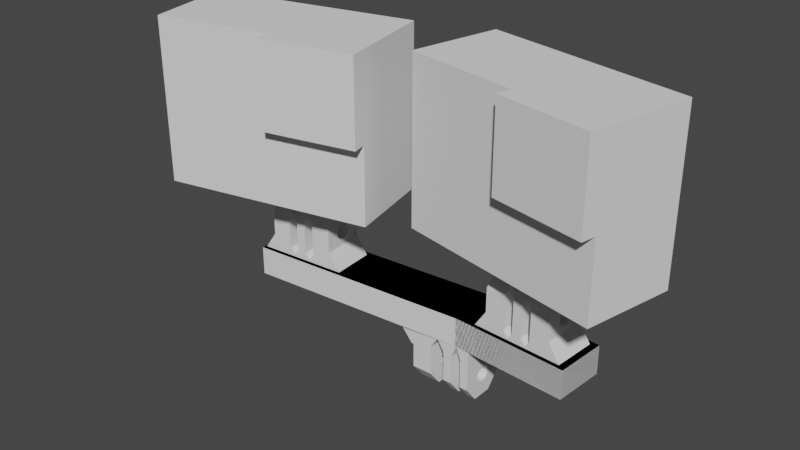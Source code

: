 # Source: DualMount_60cm.blend  (saved by Blender 2.93.21; exported with 4.5.12 LTS)
import bpy
from mathutils import Matrix  # noqa: F401  (used for matrix-valued properties, if any)

bpy.ops.wm.read_factory_settings(use_empty=True)
scene = bpy.context.scene
scene.name = 'Scene'

# ---- collections
col_collection = bpy.data.collections.new('Collection'); scene.collection.children.link(col_collection)

# ---- world
world_world = bpy.data.worlds.new('World'); scene.world = world_world
world_world.use_nodes = True; world_world.node_tree.nodes.clear()
_N = world_world.node_tree.nodes; _L = world_world.node_tree.links
n0 = _N.new('ShaderNodeOutputWorld'); n0.name = 'World Output'; n0.location = (300, 300)
n1 = _N.new('ShaderNodeBackground'); n1.name = 'Background'; n1.location = (10, 300)
n1.inputs[0].default_value = (0.05088, 0.05088, 0.05088, 1.0)
_L.new(n1.outputs[0], n0.inputs[0])
n0.is_active_output = True
world_world.color = (0.05088, 0.05088, 0.05088)
world_world.use_sun_shadow = False
world_world.sun_shadow_jitter_overblur = 0.0

# ---- meshes
me_015 = bpy.data.meshes.new('立方体.015')
me_015.from_pydata([(-1.0, -1.0, -1.0), (-1.0, -1.0, 1.0), (-1.0, 1.0, -1.0), (-1.0, 1.0, 1.0), (1.0, -1.0, -1.0), (1.0, -1.0, 1.0), (1.0, 1.0, -1.0), (1.0, 1.0, 1.0), (0.1042, -1.322, -0.04), (0.1042, -1.322, 1.0), (0.1042, -1.0, 1.0), (1.0, -1.322, -0.04), (1.0, -1.322, 1.0), (1.0, -1.0, -0.04), (1.0, -1.0, 1.0), (1.0, -1.0, 1.0), (1.0, -1.0, -0.04), (1.0, -1.0, -0.04), (0.1042, -1.0, -0.04), (0.1042, -1.0, 1.0)], [], [(0, 1, 3, 2), (2, 3, 7, 6), (17, 4, 6, 7, 15, 16), (19, 1, 0, 4, 17, 18), (2, 6, 4, 0), (15, 7, 3, 1, 19, 10), (5, 15, 10, 19), (8, 9, 19, 18), (15, 14, 13, 16), (13, 14, 12, 11), (11, 12, 9, 8), (13, 11, 8, 18, 17, 16), (5, 19, 9, 12, 14, 15)])
_uv = me_015.uv_layers.new(name='UVマップ')
_uv.uv.foreach_set('vector', [0.375, 0.0, 0.625, 0.0, 0.625, 0.25, 0.375, 0.25, 0.375, 0.25, 0.625, 0.25, 0.625, 0.5, 0.375, 0.5, 0.495, 0.75, 0.375, 0.75, 0.375, 0.5, 0.625, 0.5, 0.625, 0.75, 0.495, 0.75, 0.625, 0.862, 0.625, 1.0, 0.375, 1.0, 0.375, 0.75, 0.495, 0.75, 0.495, 0.862, 0.125, 0.5, 0.375, 0.5, 0.375, 0.75, 0.125, 0.75, 0.625, 0.75, 0.625, 0.5, 0.875, 0.5, 0.875, 0.75, 0.737, 0.75, 0.737, 0.75, 0.625, 0.75, 0.625, 0.75, 0.737, 0.75, 0.737, 0.75, 0.375, 0.0, 0.625, 0.0, 0.625, 0.25, 0.375, 0.25, 0.625, 0.5, 0.625, 0.5, 0.375, 0.5, 0.375, 0.5, 0.375, 0.5, 0.625, 0.5, 0.625, 0.75, 0.375, 0.75, 0.375, 0.75, 0.625, 0.75, 0.625, 1.0, 0.375, 1.0, 0.375, 0.5, 0.375, 0.75, 0.125, 0.75, 0.125, 0.5, 0.375, 0.5, 0.375, 0.5, 0.625, 0.5, 0.875, 0.5, 0.875, 0.75, 0.625, 0.75, 0.625, 0.5, 0.625, 0.5])
me_015.use_remesh_fix_poles = True
me_015.use_remesh_preserve_attributes = False
me_015.update()
me_018 = bpy.data.meshes.new('立方体.018')
me_018.from_pydata([(-1.0, -1.0, -1.0), (-1.0, -1.0, 1.0), (-1.0, 1.0, -1.0), (-1.0, 1.0, 1.0), (1.0, -1.0, -1.0), (1.0, -1.0, 1.0), (1.0, 1.0, -1.0), (1.0, 1.0, 1.0), (0.1042, -1.322, -0.04), (0.1042, -1.322, 1.0), (0.1042, -1.0, 1.0), (1.0, -1.322, -0.04), (1.0, -1.322, 1.0), (1.0, -1.0, -0.04), (1.0, -1.0, 1.0), (1.0, -1.0, 1.0), (1.0, -1.0, -0.04), (1.0, -1.0, -0.04), (0.1042, -1.0, -0.04), (0.1042, -1.0, 1.0)], [], [(0, 1, 3, 2), (2, 3, 7, 6), (17, 4, 6, 7, 15, 16), (19, 1, 0, 4, 17, 18), (2, 6, 4, 0), (15, 7, 3, 1, 19, 10), (5, 15, 10, 19), (8, 9, 19, 18), (15, 14, 13, 16), (13, 14, 12, 11), (11, 12, 9, 8), (13, 11, 8, 18, 17, 16), (5, 19, 9, 12, 14, 15)])
_uv = me_018.uv_layers.new(name='UVマップ')
_uv.uv.foreach_set('vector', [0.375, 0.0, 0.625, 0.0, 0.625, 0.25, 0.375, 0.25, 0.375, 0.25, 0.625, 0.25, 0.625, 0.5, 0.375, 0.5, 0.495, 0.75, 0.375, 0.75, 0.375, 0.5, 0.625, 0.5, 0.625, 0.75, 0.495, 0.75, 0.625, 0.862, 0.625, 1.0, 0.375, 1.0, 0.375, 0.75, 0.495, 0.75, 0.495, 0.862, 0.125, 0.5, 0.375, 0.5, 0.375, 0.75, 0.125, 0.75, 0.625, 0.75, 0.625, 0.5, 0.875, 0.5, 0.875, 0.75, 0.737, 0.75, 0.737, 0.75, 0.625, 0.75, 0.625, 0.75, 0.737, 0.75, 0.737, 0.75, 0.375, 0.0, 0.625, 0.0, 0.625, 0.25, 0.375, 0.25, 0.625, 0.5, 0.625, 0.5, 0.375, 0.5, 0.375, 0.5, 0.375, 0.5, 0.625, 0.5, 0.625, 0.75, 0.375, 0.75, 0.375, 0.75, 0.625, 0.75, 0.625, 1.0, 0.375, 1.0, 0.375, 0.5, 0.375, 0.75, 0.125, 0.75, 0.125, 0.5, 0.375, 0.5, 0.375, 0.5, 0.625, 0.5, 0.875, 0.5, 0.875, 0.75, 0.625, 0.75, 0.625, 0.5, 0.625, 0.5])
me_018.use_remesh_fix_poles = True
me_018.use_remesh_preserve_attributes = False
me_018.update()
me_016 = bpy.data.meshes.new('立方体.016')
me_016.from_pydata([(-2.0, -1.0, -1.0), (-2.0, -1.0, 1.0), (-2.0, 1.0, -1.0), (-2.0, 1.0, 1.0), (-1.192e-07, -1.0, -1.0), (-1.192e-07, -1.0, 1.0), (-1.192e-07, 1.0, -1.0), (-1.192e-07, 1.0, 1.0)], [], [(0, 1, 3, 2), (2, 3, 7, 6), (6, 7, 5, 4), (4, 5, 1, 0), (2, 6, 4, 0), (7, 3, 1, 5)])
_uv = me_016.uv_layers.new(name='UVマップ')
_uv.uv.foreach_set('vector', [0.375, 0.0, 0.625, 0.0, 0.625, 0.25, 0.375, 0.25, 0.375, 0.25, 0.625, 0.25, 0.625, 0.5, 0.375, 0.5, 0.375, 0.5, 0.625, 0.5, 0.625, 0.75, 0.375, 0.75, 0.375, 0.75, 0.625, 0.75, 0.625, 1.0, 0.375, 1.0, 0.125, 0.5, 0.375, 0.5, 0.375, 0.75, 0.125, 0.75, 0.625, 0.5, 0.875, 0.5, 0.875, 0.75, 0.625, 0.75])
me_016.use_remesh_fix_poles = True
me_016.use_remesh_preserve_attributes = False
me_016.update()
me_004 = bpy.data.meshes.new('立方体.004')
me_004.from_pydata([(0.0, -1.0, -1.0), (0.0, -1.0, 1.0), (0.0, 1.0, -1.0), (0.0, 1.0, 1.0), (2.0, -1.0, -1.0), (2.0, -1.0, 1.0), (2.0, 1.0, -1.0), (2.0, 1.0, 1.0)], [], [(0, 1, 3, 2), (2, 3, 7, 6), (6, 7, 5, 4), (4, 5, 1, 0), (2, 6, 4, 0), (7, 3, 1, 5)])
_uv = me_004.uv_layers.new(name='UVマップ')
_uv.uv.foreach_set('vector', [0.375, 0.0, 0.625, 0.0, 0.625, 0.25, 0.375, 0.25, 0.375, 0.25, 0.625, 0.25, 0.625, 0.5, 0.375, 0.5, 0.375, 0.5, 0.625, 0.5, 0.625, 0.75, 0.375, 0.75, 0.375, 0.75, 0.625, 0.75, 0.625, 1.0, 0.375, 1.0, 0.125, 0.5, 0.375, 0.5, 0.375, 0.75, 0.125, 0.75, 0.625, 0.5, 0.875, 0.5, 0.875, 0.75, 0.625, 0.75])
me_004.use_remesh_fix_poles = True
me_004.use_remesh_preserve_attributes = False
me_004.update()
me_001 = bpy.data.meshes.new('立方体.001')
me_001.from_pydata([(-1.0, -1.0, -1.0), (-1.0, 1.0, -1.0), (1.0, -1.0, -1.0), (1.0, 1.0, -1.0), (-0.1379, 1.0, 0.08108), (-0.1379, 1.0, -0.6486), (-0.1379, 1.0, -0.4054), (-0.1379, -1.0, 0.08108), (-0.1379, -1.0, -0.4054), (-0.1379, -1.0, -0.6486), (0.262, 1.0, -0.8919), (0.262, -1.0, -0.8919), (-1.0, -1.0, 0.5472), (-1.0, -0.5472, 1.0), (-1.0, 0.5472, 1.0), (-1.0, 1.0, 0.5472), (1.0, -0.5472, 1.0), (1.0, -1.0, 0.5472), (1.0, 1.0, 0.5472), (1.0, 0.5472, 1.0), (-0.1379, 0.5472, 1.0), (-0.1379, 1.0, 0.5472), (-0.1379, -1.0, 0.5472), (-0.1379, -0.5472, 1.0), (1.0, -1.0, -0.3514), (1.0, 1.0, -0.3514), (1.345, -1.0, -1.0), (1.345, 1.0, -1.0), (-1.345, -1.0, -1.0), (-1.345, 1.0, -1.0), (-1.0, -1.0, -0.3514), (-1.0, 1.0, -0.3514), (1.0, -0.3388, 0.2759), (1.0, -0.3256, 0.2959), (1.0, -0.2037, -0.08503), (-1.0, -0.3256, 0.2959), (-1.0, -0.3049, 0.3273), (-0.1379, -0.3596, 0.2202), (-1.0, -0.3049, -0.003008), (1.0, -0.2593, -0.04806), (-0.1379, -0.3388, 0.2759), (-1.0, -0.2593, 0.3724), (-0.1379, -0.3049, -0.003008), (1.0, -0.3049, -0.003008), (-1.0, -0.2037, 0.4094), (-0.1379, -0.351, 0.08108), (-0.1379, -0.3596, 0.1042), (-1.0, -0.1403, 0.4368), (1.0, -0.3596, 0.1042), (1.0, -0.3667, 0.1622), (1.0, -0.3388, 0.04839), (1.0, -0.3596, 0.2202), (-0.1379, -0.3049, 0.3273), (-1.0, 0.3256, 0.2959), (-0.1379, -0.2593, 0.3724), (-1.0, 0.3049, 0.3273), (-0.1379, -0.2037, 0.4094), (1.0, 0.3388, 0.04839), (-1.0, 0.2593, 0.3724), (1.0, 0.3667, 0.1622), (1.0, 0.3596, 0.1042), (1.0, 0.3596, 0.2202), (-1.0, 0.2037, 0.4094), (-1.0, -0.3388, 0.04839), (-0.1379, -0.3388, 0.04839), (-0.1379, -0.1403, 0.4368), (-1.0, 0.1403, 0.4368), (1.0, 0.3388, 0.2759), (1.0, 0.3256, 0.2959), (-0.1379, 0.3596, 0.2202), (-0.1379, 0.3388, 0.2759), (-1.0, 0.07153, 0.4537), (1.0, 0.2037, -0.08503), (-0.1379, 0.3667, 0.1622), (-1.0, -0.07153, 0.4537), (1.0, 0.2593, -0.04806), (-0.1379, -0.2593, -0.04806), (-1.0, 4.372e-09, 0.4595), (-1.0, -0.3596, 0.1042), (-0.1379, 0.3049, 0.3273), (1.0, 0.3049, -0.003008), (-1.0, -0.3388, 0.2759), (-0.1379, 0.2593, 0.3724), (-1.0, -0.2037, -0.08503), (-0.1379, 0.351, 0.08108), (1.0, -0.1403, -0.1125), (1.0, -1.603e-08, -0.1351), (1.0, -0.07153, -0.1294), (-1.0, 0.3667, 0.1622), (1.0, 0.07153, -0.1294), (1.0, 0.1403, -0.1125), (-0.1379, 0.3596, 0.1042), (-0.1379, 0.3049, -0.003008), (-0.1379, 0.3388, 0.04839), (-1.0, -0.2593, -0.04806), (-0.1379, 0.2037, 0.4094), (-0.1379, 0.2593, -0.04806), (1.0, -0.3049, 0.3273), (-1.0, 0.3596, 0.1042), (-0.1379, 0.1403, 0.4368), (1.0, -0.2593, 0.3724), (-1.0, -0.3667, 0.1622), (-1.0, -0.3596, 0.2202), (1.0, -0.2037, 0.4094), (-0.1379, 0.07153, 0.4537), (-0.1379, -0.3667, 0.1622), (-0.1379, -0.2037, -0.08503), (-0.1379, -0.07153, -0.1294), (-0.1379, -0.1403, -0.1125), (-0.1379, -1.603e-08, -0.1351), (-0.1379, 0.07153, -0.1294), (-0.1379, -0.07153, 0.4537), (-0.1379, 0.2037, -0.08503), (-0.1379, 0.1403, -0.1125), (1.0, -0.1403, 0.4368), (-1.0, 0.3388, 0.04839), (-1.0, 0.3596, 0.2202), (-0.1379, 4.372e-09, 0.4595), (1.0, 0.3049, 0.3273), (1.0, 0.2593, 0.3724), (1.0, 0.2037, 0.4094), (-1.0, 0.3388, 0.2759), (1.0, 0.1403, 0.4368), (-1.0, 0.2037, -0.08503), (1.0, 0.07153, 0.4537), (-1.0, 0.2593, -0.04806), (1.0, -0.07153, 0.4537), (1.0, 4.372e-09, 0.4595), (-1.0, 0.3049, -0.003008), (-1.0, -0.1403, -0.1125), (-1.0, -1.603e-08, -0.1351), (-1.0, -0.07153, -0.1294), (-1.0, 0.07153, -0.1294), (-1.0, 0.1403, -0.1125), (-0.4138, -0.5472, 1.0), (-0.4138, 0.07153, -0.1294), (-0.4138, 0.5472, 1.0), (-0.1379, 1.0, -0.6486), (-0.4138, -0.3388, 0.04839), (-0.4138, 0.3596, 0.1042), (-0.4138, 0.2593, 0.3724), (-0.4138, 0.1403, -0.1125), (-0.4138, -0.2593, 0.3724), (-0.4138, 0.3667, 0.1622), (-0.1379, -1.0, -0.6486), (-0.4138, 1.0, 0.0944), (-0.4138, -1.603e-08, -0.1351), (-0.4138, -0.2037, 0.4094), (-0.4138, 1.0, 0.5472), (-0.4138, 0.3388, 0.04839), (-0.4138, 0.3049, 0.3273), (-0.4138, -0.3596, 0.1042), (-0.4138, -1.0, 0.5472), (-0.4138, 0.3388, 0.2759), (-0.4138, -0.07153, -0.1294), (-0.4138, 1.0, -0.6973), (-0.4138, -0.1403, 0.4368), (-0.4138, 0.3049, -0.003008), (-0.4138, -0.07153, 0.4537), (-0.4138, -0.1403, -0.1125), (-0.2828, 1.0, -0.9027), (-0.4138, -0.3667, 0.1622), (-0.269, 1.0, -0.9027), (-0.4138, 0.3596, 0.2202), (-0.1379, 1.0, -0.6973), (-0.4138, -0.2037, -0.08503), (-0.4138, -1.0, 0.0944), (-0.4138, 4.372e-09, 0.4595), (-0.4138, -0.3596, 0.2202), (-0.4138, 0.2593, -0.04806), (-0.4138, -0.2593, -0.04806), (-0.4138, -1.0, -0.6973), (-0.4138, 0.07153, 0.4537), (-0.4138, -0.3388, 0.2759), (-0.4138, 0.2037, -0.08503), (-0.4138, -0.3049, -0.003008), (-0.2828, -1.0, -0.9027), (-0.269, -1.0, -0.9027), (-0.4138, 0.1403, 0.4368), (-0.1379, -1.0, -0.6973), (-0.4138, -0.3049, 0.3273), (-0.4138, 0.2037, 0.4094), (0.4138, 0.5472, 1.0), (0.4138, -0.5472, 1.0), (0.4138, -0.3388, 0.04839), (0.1379, 0.2037, -0.08503), (0.4138, 0.2037, 0.4094), (0.4138, -0.3049, -0.003008), (0.2619, -1.0, -0.8916), (0.1379, 0.1403, -0.1125), (0.1379, 1.0, 0.08108), (0.1379, 1.0, 0.5472), (0.4138, -0.2593, 0.3724), (0.2619, 1.0, -0.8916), (0.4138, 0.2593, 0.3724), (0.4138, 1.0, 0.5472), (0.4138, 1.0, 0.0944), (0.4138, -0.3049, 0.3273), (0.1379, -0.3049, -0.003008), (0.4138, 0.1403, -0.1125), (0.1379, 0.2037, 0.4094), (0.4138, 0.07153, -0.1294), (0.1379, -0.2593, 0.3724), (0.4138, 1.0, -0.6973), (0.2621, -1.0, -0.8919), (0.1379, -0.3388, 0.04839), (0.1379, 0.2593, 0.3724), (0.2621, 1.0, -0.8919), (0.1379, -0.2037, 0.4094), (0.1379, 0.07153, -0.1294), (0.1379, -0.5472, 1.0), (0.4138, 0.3049, 0.3273), (0.4138, -0.2037, 0.4094), (0.1379, -1.0, 0.5472), (0.1379, 0.3049, 0.3273), (0.1379, -1.0, 0.08108), (0.4138, -1.603e-08, -0.1351), (0.4138, 0.3388, 0.2759), (0.4138, 0.3596, 0.1042), (0.1379, -0.3596, 0.1042), (0.4138, 0.3667, 0.1622), (0.269, 1.0, -0.9027), (0.2828, 1.0, -0.9027), (0.1379, -0.1403, 0.4368), (0.1379, -1.603e-08, -0.1351), (0.1379, 0.3667, 0.1622), (0.1379, 1.0, -0.6973), (0.4138, -0.1403, 0.4368), (0.1379, 0.5472, 1.0), (0.4138, -0.3596, 0.1042), (0.1379, 0.3596, 0.1042), (0.4138, -0.07153, -0.1294), (0.4138, -1.0, 0.5472), (0.1379, 0.3388, 0.2759), (0.4138, 0.3388, 0.04839), (0.1379, -0.07153, -0.1294), (0.4138, 0.3596, 0.2202), (0.1379, -0.3667, 0.1622), (0.4138, -0.1403, -0.1125), (0.1379, -0.07153, 0.4537), (0.4138, -0.3667, 0.1622), (0.4138, -1.0, 0.0944), (0.4138, -0.07153, 0.4537), (0.1379, 0.3388, 0.04839), (0.1379, 0.3596, 0.2202), (0.4138, -1.0, -0.6973), (0.1379, -0.1403, -0.1125), (0.4138, 4.372e-09, 0.4595), (0.4138, -0.2037, -0.08503), (0.1379, -0.3596, 0.2202), (0.4138, -0.3596, 0.2202), (0.4138, 0.3049, -0.003008), (0.1379, 4.372e-09, 0.4595), (0.1379, -0.2037, -0.08503), (0.1379, 0.3049, -0.003008), (0.4138, 0.07153, 0.4537), (0.4138, -0.2593, -0.04806), (0.4138, 0.2593, -0.04806), (0.1379, -0.3388, 0.2759), (0.4138, -0.3388, 0.2759), (0.1379, -0.2593, -0.04806), (0.269, -1.0, -0.9027), (0.2828, -1.0, -0.9027), (0.1379, 0.07153, 0.4537), (0.1379, 0.2593, -0.04806), (0.1379, -1.0, -0.6973), (0.4138, 0.1403, 0.4368), (0.1379, -0.3049, 0.3273), (0.4138, 0.2037, -0.08503), (0.1379, 0.1403, 0.4368)], [], [(134, 13, 14, 136), (67, 68, 18, 3, 2, 17, 33, 32, 51, 49, 48, 50, 43, 39, 34, 85, 87, 86, 89, 90, 72, 75, 80, 57, 60, 59, 61), (33, 17, 16, 19, 18, 68, 118, 119, 120, 122, 124, 127, 126, 114, 103, 100, 97), (182, 19, 16, 183), (53, 15, 14, 13, 12, 35, 36, 41, 44, 47, 74, 77, 71, 66, 62, 58, 55), (81, 35, 12, 0, 1, 15, 53, 121, 116, 88, 98, 115, 128, 125, 123, 133, 132, 130, 131, 129, 83, 94, 38, 63, 78, 101, 102), (1, 0, 2, 3), (207, 10, 193, 226, 190, 191, 21, 4, 6, 5, 137, 164, 162, 160, 155, 145, 148, 15, 1, 3, 18, 195, 196, 203, 222, 221), (91, 84, 4, 21, 20, 23, 22, 7, 45, 46, 105, 37, 40, 52, 54, 56, 65, 111, 117, 104, 99, 95, 82, 79, 70, 69, 73), (210, 23, 20, 228), (64, 45, 7, 8, 6, 4, 84, 93, 92, 96, 112, 113, 110, 109, 107, 108, 106, 76, 42), (8, 9, 5, 6), (137, 5, 9, 144), (10, 11, 188, 193), (204, 11, 10, 207), (14, 15, 148, 136), (12, 13, 134, 152), (22, 23, 210, 213), (195, 18, 19, 182), (20, 21, 191, 228), (183, 16, 17, 232), (11, 204, 261, 262, 245, 241, 232, 17, 2, 0, 12, 152, 166, 171, 176, 177, 179, 144, 9, 8, 7, 22, 213, 215, 265, 188), (2, 24, 25, 3), (24, 2, 26), (25, 27, 3), (3, 27, 26, 2), (25, 24, 26, 27), (1, 31, 30, 0), (29, 1, 0, 28), (29, 31, 1), (30, 31, 29, 28), (28, 0, 30), (220, 59, 60, 218), (98, 88, 143, 139), (230, 91, 73, 225), (115, 98, 139, 149), (218, 60, 57, 234), (243, 93, 84, 91, 230), (157, 128, 115, 149), (57, 80, 251, 234), (254, 92, 93, 243), (125, 128, 157, 169), (80, 75, 257, 251), (264, 96, 92, 254), (174, 123, 125, 169), (257, 75, 72, 268), (185, 112, 96, 264), (141, 133, 123, 174), (268, 72, 90, 199), (189, 113, 112, 185), (135, 132, 133, 141), (90, 89, 201, 199), (209, 110, 113, 189), (146, 130, 132, 135), (89, 86, 216, 201), (224, 109, 110, 209), (154, 131, 130, 146), (86, 87, 231, 216), (235, 107, 109, 224), (159, 129, 131, 154), (87, 85, 238, 231), (246, 108, 107, 235), (165, 83, 129, 159), (238, 85, 34, 248), (253, 106, 108, 246), (170, 94, 83, 165), (248, 34, 39, 256), (260, 76, 106, 253), (175, 38, 94, 170), (256, 39, 43, 187), (42, 76, 260, 198), (63, 38, 175, 138), (187, 43, 50, 184), (64, 42, 198, 205), (78, 63, 138, 151), (46, 45, 64, 205, 219), (184, 50, 48, 229), (101, 78, 151, 161), (105, 46, 219, 237), (229, 48, 49, 240), (102, 101, 161, 168), (37, 105, 237, 249), (240, 49, 51, 250), (81, 102, 168, 173), (40, 37, 249, 258), (250, 51, 32, 259), (180, 36, 35, 81, 173), (52, 40, 258, 267), (32, 33, 97, 197, 259), (54, 52, 267, 202), (41, 36, 180, 142), (197, 97, 100, 192), (44, 41, 142, 147), (56, 54, 202, 208), (192, 100, 103, 212), (47, 44, 147, 156), (65, 56, 208, 223), (212, 103, 114, 227), (74, 47, 156, 158), (111, 65, 223, 239), (227, 114, 126, 242), (77, 74, 158, 167), (242, 126, 127, 247), (117, 111, 239, 252), (71, 77, 167, 172), (247, 127, 124, 255), (104, 117, 252, 263), (66, 71, 172, 178), (255, 124, 122, 266), (99, 104, 263, 269), (62, 66, 178, 181), (266, 122, 120, 186), (95, 99, 269, 200), (58, 62, 181, 140), (186, 120, 119, 194), (82, 95, 200, 206), (55, 58, 140, 150), (194, 119, 118, 211), (79, 82, 206, 214), (53, 55, 150, 153, 121), (118, 68, 67, 217, 211), (233, 70, 79, 214), (116, 121, 153, 163), (67, 61, 236, 217), (244, 69, 70, 233), (236, 61, 59, 220), (88, 116, 163, 143), (225, 73, 69, 244), (161, 166, 152, 134, 136, 148, 145, 143, 163, 153, 150, 140, 181, 178, 172, 167, 158, 156, 147, 142, 180, 173, 168), (151, 138, 175, 170, 165, 159, 154, 146, 135, 141, 174, 169, 157, 149, 139, 143, 145, 155, 171, 166, 161), (144, 179, 164, 137), (160, 162, 177, 176), (171, 155, 160, 176), (177, 162, 164, 179), (190, 225, 244, 233, 214, 206, 200, 269, 263, 252, 239, 223, 208, 202, 267, 258, 249, 237, 215, 213, 210, 228, 191), (190, 226, 265, 215, 237, 219, 205, 198, 260, 253, 246, 235, 224, 209, 189, 185, 264, 254, 243, 230, 225), (220, 196, 195, 182, 183, 232, 241, 240, 250, 259, 197, 192, 212, 227, 242, 247, 255, 266, 186, 194, 211, 217, 236), (187, 184, 229, 240, 241, 245, 203, 196, 220, 218, 234, 251, 257, 268, 199, 201, 216, 231, 238, 248, 256), (221, 222, 262, 261), (207, 221, 261, 204), (193, 188, 265, 226), (262, 222, 203, 245)])
_uv = me_001.uv_layers.new(name='UVマップ')
_uv.uv.foreach_set('vector', [0.8017, 0.6934, 0.875, 0.6934, 0.875, 0.5566, 0.8017, 0.5566, 0.5345, 0.5827, 0.537, 0.5843, 0.5684, 0.5, 0.375, 0.5, 0.375, 0.75, 0.5684, 0.75, 0.537, 0.6657, 0.5345, 0.6673, 0.5275, 0.67, 0.5203, 0.6708, 0.513, 0.67, 0.506, 0.6673, 0.4996, 0.6631, 0.494, 0.6574, 0.4894, 0.6505, 0.4859, 0.6425, 0.4838, 0.6339, 0.4831, 0.625, 0.4838, 0.6161, 0.4859, 0.6075, 0.4894, 0.5995, 0.494, 0.5926, 0.4996, 0.5869, 0.506, 0.5827, 0.513, 0.58, 0.5203, 0.5792, 0.5275, 0.58, 0.537, 0.6657, 0.5684, 0.75, 0.625, 0.6934, 0.625, 0.5566, 0.5684, 0.5, 0.537, 0.5843, 0.5409, 0.5869, 0.5465, 0.5926, 0.5512, 0.5995, 0.5546, 0.6075, 0.5567, 0.6161, 0.5574, 0.625, 0.5567, 0.6339, 0.5546, 0.6425, 0.5512, 0.6505, 0.5465, 0.6574, 0.5409, 0.6631, 0.6983, 0.5566, 0.625, 0.5566, 0.625, 0.6934, 0.6983, 0.6934, 0.537, 0.1657, 0.5684, 0.25, 0.625, 0.1934, 0.625, 0.0566, 0.5684, 0.0, 0.537, 0.0843, 0.5409, 0.08689, 0.5465, 0.09259, 0.5512, 0.09954, 0.5546, 0.1075, 0.5567, 0.1161, 0.5574, 0.125, 0.5567, 0.1339, 0.5546, 0.1425, 0.5512, 0.1505, 0.5465, 0.1574, 0.5409, 0.1631, 0.5345, 0.08266, 0.537, 0.0843, 0.5684, 0.0, 0.375, 0.0, 0.375, 0.25, 0.5684, 0.25, 0.537, 0.1657, 0.5345, 0.1673, 0.5275, 0.17, 0.5203, 0.1708, 0.513, 0.17, 0.506, 0.1673, 0.4996, 0.1631, 0.494, 0.1574, 0.4894, 0.1505, 0.4859, 0.1425, 0.4838, 0.1339, 0.4831, 0.125, 0.4838, 0.1161, 0.4859, 0.1075, 0.4894, 0.09954, 0.494, 0.09259, 0.4996, 0.08689, 0.506, 0.08266, 0.513, 0.08005, 0.5203, 0.07917, 0.5275, 0.08005, 0.125, 0.5, 0.125, 0.75, 0.375, 0.75, 0.375, 0.5, 0.3885, 0.4078, 0.3885, 0.4078, 0.3886, 0.4077, 0.4128, 0.3922, 0.5101, 0.3922, 0.5684, 0.3922, 0.5684, 0.3578, 0.5101, 0.3578, 0.4493, 0.3578, 0.4189, 0.3578, 0.4189, 0.3578, 0.4128, 0.3578, 0.3872, 0.3414, 0.3872, 0.3397, 0.4128, 0.3233, 0.5118, 0.3233, 0.5684, 0.3233, 0.5684, 0.25, 0.375, 0.25, 0.375, 0.5, 0.5684, 0.5, 0.5684, 0.4267, 0.5118, 0.4267, 0.4128, 0.4267, 0.3872, 0.4103, 0.3872, 0.4086, 0.503, 0.5853, 0.5, 0.5863, 0.5, 0.5147, 0.5599, 0.5147, 0.6181, 0.5646, 0.6181, 0.6854, 0.5599, 0.7353, 0.5, 0.7353, 0.5, 0.6637, 0.503, 0.6647, 0.5104, 0.6654, 0.5179, 0.6647, 0.525, 0.6624, 0.5316, 0.6586, 0.5374, 0.6536, 0.5422, 0.6475, 0.5457, 0.6405, 0.5479, 0.6329, 0.5486, 0.625, 0.5479, 0.6171, 0.5457, 0.6095, 0.5422, 0.6025, 0.5374, 0.5964, 0.5316, 0.5914, 0.525, 0.5876, 0.5179, 0.5853, 0.5104, 0.5846, 0.7328, 0.6934, 0.7672, 0.6934, 0.7672, 0.5566, 0.7328, 0.5566, 0.4958, 0.6624, 0.5, 0.6637, 0.5, 0.7353, 0.4375, 0.7353, 0.4375, 0.5147, 0.5, 0.5147, 0.5, 0.5863, 0.4958, 0.5876, 0.4892, 0.5914, 0.4834, 0.5964, 0.4787, 0.6025, 0.4751, 0.6095, 0.473, 0.6171, 0.4722, 0.625, 0.473, 0.6329, 0.4751, 0.6405, 0.4787, 0.6475, 0.4834, 0.6536, 0.4892, 0.6586, 0.4375, 0.7353, 0.4062, 0.7353, 0.4062, 0.5147, 0.4375, 0.5147, 0.4062, 0.5147, 0.4062, 0.5147, 0.4062, 0.7353, 0.4062, 0.7353, 0.245, 0.5147, 0.245, 0.7353, 0.2448, 0.7353, 0.2448, 0.5147, 0.245, 0.7353, 0.245, 0.7353, 0.245, 0.5147, 0.245, 0.5147, 0.625, 0.25, 0.5684, 0.25, 0.5684, 0.3233, 0.625, 0.3233, 0.5684, 1.0, 0.625, 1.0, 0.625, 0.9267, 0.5684, 0.9267, 0.5684, 0.8922, 0.625, 0.8922, 0.625, 0.8578, 0.5684, 0.8578, 0.5684, 0.4267, 0.5684, 0.5, 0.625, 0.5, 0.625, 0.4267, 0.625, 0.3578, 0.5684, 0.3578, 0.5684, 0.3922, 0.625, 0.3922, 0.625, 0.8233, 0.625, 0.75, 0.5684, 0.75, 0.5684, 0.8233, 0.3885, 0.8422, 0.3885, 0.8422, 0.3872, 0.8414, 0.3872, 0.8397, 0.4128, 0.8233, 0.5118, 0.8233, 0.5684, 0.8233, 0.5684, 0.75, 0.375, 0.75, 0.375, 1.0, 0.5684, 1.0, 0.5684, 0.9267, 0.5118, 0.9267, 0.4128, 0.9267, 0.3872, 0.9103, 0.3872, 0.9086, 0.4128, 0.8922, 0.4189, 0.8922, 0.4189, 0.8922, 0.4493, 0.8922, 0.5101, 0.8922, 0.5684, 0.8922, 0.5684, 0.8578, 0.5101, 0.8578, 0.4128, 0.8578, 0.3886, 0.8423, 0.375, 0.0, 0.625, 0.0, 0.625, 0.25, 0.375, 0.25, 0.625, 1.0, 0.375, 1.0, 0.375, 0.75, 0.625, 0.25, 0.375, 0.5, 0.375, 0.25, 0.125, 0.5, 0.375, 0.5, 0.375, 0.75, 0.125, 0.75, 0.875, 0.5, 0.875, 0.75, 0.375, 0.75, 0.375, 0.5, 0.375, 0.5, 0.625, 0.5, 0.625, 0.75, 0.375, 0.75, 0.125, 0.5, 0.375, 0.5, 0.375, 0.75, 0.125, 0.75, 0.375, 0.25, 0.625, 0.5, 0.375, 0.5, 0.625, 0.0, 0.625, 0.25, 0.375, 0.25, 0.375, 0.0, 0.375, 1.0, 0.375, 0.75, 0.625, 0.75, 1.0, 0.81, 1.0, 0.895, 0.9687, 0.895, 0.9688, 0.81, 0.9688, 0.605, 1.0, 0.605, 1.0, 0.69, 0.9688, 0.69, 0.9688, 0.77, 0.9688, 0.73, 1.0, 0.73, 1.0, 0.77, 0.9375, 0.605, 0.9687, 0.605, 0.9688, 0.69, 0.9375, 0.69, 0.9688, 0.81, 0.9688, 0.895, 0.9375, 0.895, 0.9375, 0.81, 0.9375, 0.77, 0.9375, 0.73, 0.9558, 0.73, 0.9688, 0.73, 0.9688, 0.77, 0.9062, 0.69, 0.9062, 0.605, 0.9375, 0.605, 0.9375, 0.69, 0.9375, 0.895, 0.9062, 0.895, 0.9063, 0.81, 0.9375, 0.81, 0.9062, 0.77, 0.9062, 0.73, 0.9375, 0.73, 0.9375, 0.77, 0.875, 0.605, 0.9062, 0.605, 0.9063, 0.69, 0.875, 0.69, 0.9062, 0.895, 0.875, 0.895, 0.875, 0.81, 0.9062, 0.81, 0.875, 0.77, 0.875, 0.73, 0.9062, 0.73, 0.9062, 0.77, 0.8438, 0.69, 0.8438, 0.605, 0.875, 0.605, 0.875, 0.69, 0.875, 0.81, 0.875, 0.895, 0.8438, 0.895, 0.8438, 0.81, 0.8438, 0.77, 0.8438, 0.73, 0.875, 0.73, 0.875, 0.77, 0.8125, 0.69, 0.8125, 0.605, 0.8437, 0.605, 0.8438, 0.69, 0.8438, 0.81, 0.8438, 0.895, 0.8125, 0.895, 0.8125, 0.81, 0.8125, 0.77, 0.8125, 0.73, 0.8438, 0.73, 0.8438, 0.77, 0.7812, 0.69, 0.7812, 0.605, 0.8125, 0.605, 0.8125, 0.69, 0.8125, 0.895, 0.7812, 0.895, 0.7812, 0.81, 0.8125, 0.81, 0.7812, 0.77, 0.7812, 0.73, 0.8125, 0.73, 0.8125, 0.77, 0.75, 0.69, 0.75, 0.605, 0.7812, 0.605, 0.7812, 0.69, 0.7812, 0.895, 0.75, 0.895, 0.75, 0.81, 0.7812, 0.81, 0.75, 0.77, 0.75, 0.73, 0.7812, 0.73, 0.7812, 0.77, 0.7188, 0.69, 0.7188, 0.605, 0.75, 0.605, 0.75, 0.69, 0.75, 0.895, 0.7187, 0.895, 0.7188, 0.81, 0.75, 0.81, 0.7188, 0.77, 0.7188, 0.73, 0.75, 0.73, 0.75, 0.77, 0.6875, 0.69, 0.6875, 0.605, 0.7188, 0.605, 0.7188, 0.69, 0.7188, 0.895, 0.6875, 0.895, 0.6875, 0.81, 0.7188, 0.81, 0.6875, 0.77, 0.6875, 0.73, 0.7188, 0.73, 0.7188, 0.77, 0.6562, 0.69, 0.6562, 0.605, 0.6875, 0.605, 0.6875, 0.69, 0.6875, 0.81, 0.6875, 0.895, 0.6562, 0.895, 0.6562, 0.81, 0.6562, 0.77, 0.6562, 0.73, 0.6875, 0.73, 0.6875, 0.77, 0.625, 0.69, 0.625, 0.605, 0.6563, 0.605, 0.6563, 0.69, 0.6562, 0.81, 0.6562, 0.895, 0.625, 0.895, 0.625, 0.81, 0.625, 0.77, 0.625, 0.73, 0.6562, 0.73, 0.6562, 0.77, 0.5938, 0.69, 0.5938, 0.605, 0.625, 0.605, 0.625, 0.69, 0.625, 0.81, 0.625, 0.895, 0.5938, 0.895, 0.5938, 0.81, 0.5938, 0.73, 0.625, 0.73, 0.625, 0.77, 0.5938, 0.77, 0.5625, 0.605, 0.5938, 0.605, 0.5938, 0.69, 0.5625, 0.69, 0.5938, 0.81, 0.5938, 0.895, 0.5625, 0.895, 0.5625, 0.81, 0.5625, 0.73, 0.5938, 0.73, 0.5938, 0.77, 0.5625, 0.77, 0.5312, 0.605, 0.5625, 0.605, 0.5625, 0.69, 0.5312, 0.69, 0.5312, 0.73, 0.5442, 0.73, 0.5625, 0.73, 0.5625, 0.77, 0.5312, 0.77, 0.5625, 0.81, 0.5625, 0.895, 0.5312, 0.895, 0.5312, 0.81, 0.5, 0.605, 0.5312, 0.605, 0.5313, 0.69, 0.5, 0.69, 0.5, 0.73, 0.5312, 0.73, 0.5312, 0.77, 0.5, 0.77, 0.5312, 0.81, 0.5312, 0.895, 0.5, 0.895, 0.5, 0.81, 0.4688, 0.605, 0.5, 0.605, 0.5, 0.69, 0.4688, 0.69, 0.4688, 0.73, 0.5, 0.73, 0.5, 0.77, 0.4688, 0.77, 0.5, 0.81, 0.5, 0.895, 0.4688, 0.895, 0.4688, 0.81, 0.4375, 0.605, 0.4688, 0.605, 0.4688, 0.69, 0.4375, 0.69, 0.4375, 0.73, 0.4688, 0.73, 0.4688, 0.77, 0.4375, 0.77, 0.4688, 0.81, 0.4688, 0.895, 0.4375, 0.895, 0.4375, 0.81, 0.4062, 0.69, 0.4062, 0.605, 0.4253, 0.605, 0.4375, 0.605, 0.4375, 0.69, 0.4062, 0.73, 0.4375, 0.73, 0.4375, 0.77, 0.4062, 0.77, 0.4375, 0.895, 0.4253, 0.895, 0.4062, 0.895, 0.4062, 0.81, 0.4375, 0.81, 0.375, 0.73, 0.4062, 0.73, 0.4062, 0.77, 0.375, 0.77, 0.375, 0.605, 0.4062, 0.605, 0.4063, 0.69, 0.375, 0.69, 0.4062, 0.81, 0.4062, 0.895, 0.375, 0.895, 0.375, 0.81, 0.3438, 0.605, 0.375, 0.605, 0.375, 0.69, 0.3438, 0.69, 0.3438, 0.73, 0.375, 0.73, 0.375, 0.77, 0.3438, 0.77, 0.375, 0.81, 0.375, 0.895, 0.3438, 0.895, 0.3438, 0.81, 0.3125, 0.605, 0.3438, 0.605, 0.3438, 0.69, 0.3125, 0.69, 0.3125, 0.73, 0.3438, 0.73, 0.3438, 0.77, 0.3125, 0.77, 0.3438, 0.81, 0.3438, 0.895, 0.3125, 0.895, 0.3125, 0.81, 0.2812, 0.605, 0.3125, 0.605, 0.3125, 0.69, 0.2812, 0.69, 0.2812, 0.73, 0.3125, 0.73, 0.3125, 0.77, 0.2812, 0.77, 0.3125, 0.81, 0.3125, 0.895, 0.2812, 0.895, 0.2812, 0.81, 0.25, 0.605, 0.2812, 0.605, 0.2812, 0.69, 0.25, 0.69, 0.2812, 0.81, 0.2812, 0.895, 0.25, 0.895, 0.25, 0.81, 0.25, 0.73, 0.2812, 0.73, 0.2812, 0.77, 0.25, 0.77, 0.2188, 0.605, 0.25, 0.605, 0.25, 0.69, 0.2188, 0.69, 0.25, 0.81, 0.25, 0.895, 0.2188, 0.895, 0.2188, 0.81, 0.2188, 0.73, 0.25, 0.73, 0.25, 0.77, 0.2188, 0.77, 0.1875, 0.605, 0.2188, 0.605, 0.2188, 0.69, 0.1875, 0.69, 0.2188, 0.81, 0.2188, 0.895, 0.1875, 0.895, 0.1875, 0.81, 0.1875, 0.73, 0.2188, 0.73, 0.2188, 0.77, 0.1875, 0.77, 0.1562, 0.605, 0.1875, 0.605, 0.1875, 0.69, 0.1562, 0.69, 0.1875, 0.81, 0.1875, 0.895, 0.1562, 0.895, 0.1562, 0.81, 0.1562, 0.73, 0.1875, 0.73, 0.1875, 0.77, 0.1562, 0.77, 0.125, 0.605, 0.1562, 0.605, 0.1562, 0.69, 0.125, 0.69, 0.1562, 0.81, 0.1562, 0.895, 0.125, 0.895, 0.125, 0.81, 0.125, 0.73, 0.1562, 0.73, 0.1562, 0.77, 0.125, 0.77, 0.09375, 0.605, 0.125, 0.605, 0.125, 0.69, 0.09375, 0.69, 0.125, 0.81, 0.125, 0.895, 0.09375, 0.895, 0.09375, 0.81, 0.09375, 0.73, 0.125, 0.73, 0.125, 0.77, 0.09375, 0.77, 0.07467, 0.605, 0.09375, 0.605, 0.09375, 0.69, 0.0625, 0.69, 0.0625, 0.605, 0.09375, 0.895, 0.07467, 0.895, 0.0625, 0.895, 0.0625, 0.81, 0.09375, 0.81, 0.0625, 0.77, 0.0625, 0.73, 0.09375, 0.73, 0.09375, 0.77, 0.03125, 0.605, 0.0625, 0.605, 0.0625, 0.69, 0.03125, 0.69, 0.0625, 0.895, 0.03125, 0.895, 0.03125, 0.81, 0.0625, 0.81, 0.03125, 0.77, 0.03125, 0.73, 0.0625, 0.73, 0.0625, 0.77, 0.03125, 0.81, 0.03125, 0.895, 0.0, 0.895, 0.0, 0.81, 0.0, 0.605, 0.03125, 0.605, 0.03125, 0.69, 0.0, 0.69, 0.0, 0.77, 0.0, 0.73, 0.03125, 0.73, 0.03125, 0.77, 0.5118, 0.08456, 0.5031, 0.01471, 0.5613, 0.01471, 0.6194, 0.06465, 0.6194, 0.1854, 0.5613, 0.2353, 0.5031, 0.2353, 0.5118, 0.1654, 0.5193, 0.1647, 0.5264, 0.1624, 0.533, 0.1586, 0.5388, 0.1536, 0.5436, 0.1475, 0.5471, 0.1405, 0.5493, 0.1329, 0.55, 0.125, 0.5493, 0.1171, 0.5471, 0.1095, 0.5436, 0.1025, 0.5388, 0.0964, 0.533, 0.09137, 0.5264, 0.08764, 0.5193, 0.08534, 0.5044, 0.08534, 0.4972, 0.08764, 0.4906, 0.09137, 0.4848, 0.0964, 0.48, 0.1025, 0.4765, 0.1095, 0.4743, 0.1171, 0.4736, 0.125, 0.4743, 0.1329, 0.4765, 0.1405, 0.48, 0.1475, 0.4848, 0.1536, 0.4906, 0.1586, 0.4972, 0.1624, 0.5044, 0.1647, 0.5118, 0.1654, 0.5031, 0.2353, 0.4014, 0.2353, 0.4014, 0.01471, 0.5031, 0.01471, 0.5118, 0.08456, 0.4076, 0.7353, 0.4014, 0.7353, 0.4014, 0.5147, 0.4076, 0.5147, 0.2438, 0.5147, 0.2562, 0.5147, 0.2562, 0.7353, 0.2437, 0.7353, 0.625, 0.2353, 0.625, 0.01471, 0.3875, 0.01471, 0.3875, 0.2353, 0.3897, 0.01471, 0.6103, 0.2353, 0.6103, 0.2353, 0.3897, 0.01471, 0.5014, 0.2353, 0.5118, 0.1654, 0.5193, 0.1647, 0.5264, 0.1624, 0.533, 0.1586, 0.5388, 0.1536, 0.5436, 0.1475, 0.5471, 0.1405, 0.5493, 0.1329, 0.55, 0.125, 0.5493, 0.1171, 0.5471, 0.1095, 0.5436, 0.1025, 0.5388, 0.0964, 0.533, 0.09137, 0.5264, 0.08764, 0.5193, 0.08534, 0.5118, 0.08456, 0.5014, 0.01471, 0.5613, 0.01471, 0.6194, 0.06465, 0.6194, 0.1854, 0.5613, 0.2353, 0.5014, 0.2353, 0.4014, 0.2353, 0.4014, 0.01471, 0.5014, 0.01471, 0.5118, 0.08456, 0.5044, 0.08534, 0.4972, 0.08764, 0.4906, 0.09137, 0.4848, 0.0964, 0.48, 0.1025, 0.4765, 0.1095, 0.4743, 0.1171, 0.4736, 0.125, 0.4743, 0.1329, 0.4765, 0.1405, 0.48, 0.1475, 0.4848, 0.1536, 0.4906, 0.1586, 0.4972, 0.1624, 0.5044, 0.1647, 0.5118, 0.1654, 0.5118, 0.5846, 0.5031, 0.5147, 0.5613, 0.5147, 0.6194, 0.5646, 0.6194, 0.6854, 0.5613, 0.7353, 0.5031, 0.7353, 0.5118, 0.6654, 0.5193, 0.6647, 0.5264, 0.6624, 0.533, 0.6586, 0.5388, 0.6536, 0.5436, 0.6475, 0.5471, 0.6405, 0.5493, 0.6329, 0.55, 0.625, 0.5493, 0.6171, 0.5471, 0.6095, 0.5436, 0.6025, 0.5388, 0.5964, 0.533, 0.5914, 0.5264, 0.5876, 0.5193, 0.5853, 0.4906, 0.6586, 0.4972, 0.6624, 0.5044, 0.6647, 0.5118, 0.6654, 0.5031, 0.7353, 0.4014, 0.7353, 0.4014, 0.5147, 0.5031, 0.5147, 0.5118, 0.5846, 0.5044, 0.5853, 0.4972, 0.5876, 0.4906, 0.5914, 0.4848, 0.5964, 0.48, 0.6025, 0.4765, 0.6095, 0.4743, 0.6171, 0.4736, 0.625, 0.4743, 0.6329, 0.4765, 0.6405, 0.48, 0.6475, 0.4848, 0.6536, 0.2438, 0.5147, 0.2562, 0.5147, 0.2562, 0.7353, 0.2437, 0.7353, 0.4, 0.01471, 0.3875, 0.01471, 0.3875, 0.2353, 0.4, 0.2353, 0.4004, 0.01471, 0.4004, 0.2353, 0.625, 0.2353, 0.625, 0.01471, 0.3897, 0.01471, 0.6103, 0.2353, 0.6103, 0.2353, 0.3897, 0.01471])
me_001.use_remesh_fix_poles = True
me_001.use_remesh_preserve_attributes = False
me_001.update()
me_003 = bpy.data.meshes.new('立方体.003')
me_003.from_pydata([(-1.0, -1.0, -1.0), (-1.0, 1.0, -1.0), (1.0, -1.0, -1.0), (1.0, 1.0, -1.0), (-0.1379, 1.0, 0.08108), (-0.1379, 1.0, -0.6486), (-0.1379, 1.0, -0.4054), (-0.1379, -1.0, 0.08108), (-0.1379, -1.0, -0.4054), (-0.1379, -1.0, -0.6486), (0.262, 1.0, -0.8919), (0.262, -1.0, -0.8919), (-1.0, -1.0, 0.5472), (-1.0, -0.5472, 1.0), (-1.0, 0.5472, 1.0), (-1.0, 1.0, 0.5472), (1.0, -0.5472, 1.0), (1.0, -1.0, 0.5472), (1.0, 1.0, 0.5472), (1.0, 0.5472, 1.0), (-0.1379, 0.5472, 1.0), (-0.1379, 1.0, 0.5472), (-0.1379, -1.0, 0.5472), (-0.1379, -0.5472, 1.0), (1.0, -1.0, -0.3514), (1.0, 1.0, -0.3514), (1.345, -1.0, -1.0), (1.345, 1.0, -1.0), (-1.345, -1.0, -1.0), (-1.345, 1.0, -1.0), (-1.0, -1.0, -0.3514), (-1.0, 1.0, -0.3514), (1.0, -0.3388, 0.2759), (1.0, -0.3256, 0.2959), (1.0, -0.2037, -0.08503), (-1.0, -0.3256, 0.2959), (-1.0, -0.3049, 0.3273), (-0.1379, -0.3596, 0.2202), (-1.0, -0.3049, -0.003008), (1.0, -0.2593, -0.04806), (-0.1379, -0.3388, 0.2759), (-1.0, -0.2593, 0.3724), (-0.1379, -0.3049, -0.003008), (1.0, -0.3049, -0.003008), (-1.0, -0.2037, 0.4094), (-0.1379, -0.351, 0.08108), (-0.1379, -0.3596, 0.1042), (-1.0, -0.1403, 0.4368), (1.0, -0.3596, 0.1042), (1.0, -0.3667, 0.1622), (1.0, -0.3388, 0.04839), (1.0, -0.3596, 0.2202), (-0.1379, -0.3049, 0.3273), (-1.0, 0.3256, 0.2959), (-0.1379, -0.2593, 0.3724), (-1.0, 0.3049, 0.3273), (-0.1379, -0.2037, 0.4094), (1.0, 0.3388, 0.04839), (-1.0, 0.2593, 0.3724), (1.0, 0.3667, 0.1622), (1.0, 0.3596, 0.1042), (1.0, 0.3596, 0.2202), (-1.0, 0.2037, 0.4094), (-1.0, -0.3388, 0.04839), (-0.1379, -0.3388, 0.04839), (-0.1379, -0.1403, 0.4368), (-1.0, 0.1403, 0.4368), (1.0, 0.3388, 0.2759), (1.0, 0.3256, 0.2959), (-0.1379, 0.3596, 0.2202), (-0.1379, 0.3388, 0.2759), (-1.0, 0.07153, 0.4537), (1.0, 0.2037, -0.08503), (-0.1379, 0.3667, 0.1622), (-1.0, -0.07153, 0.4537), (1.0, 0.2593, -0.04806), (-0.1379, -0.2593, -0.04806), (-1.0, 4.372e-09, 0.4595), (-1.0, -0.3596, 0.1042), (-0.1379, 0.3049, 0.3273), (1.0, 0.3049, -0.003008), (-1.0, -0.3388, 0.2759), (-0.1379, 0.2593, 0.3724), (-1.0, -0.2037, -0.08503), (-0.1379, 0.351, 0.08108), (1.0, -0.1403, -0.1125), (1.0, -1.603e-08, -0.1351), (1.0, -0.07153, -0.1294), (-1.0, 0.3667, 0.1622), (1.0, 0.07153, -0.1294), (1.0, 0.1403, -0.1125), (-0.1379, 0.3596, 0.1042), (-0.1379, 0.3049, -0.003008), (-0.1379, 0.3388, 0.04839), (-1.0, -0.2593, -0.04806), (-0.1379, 0.2037, 0.4094), (-0.1379, 0.2593, -0.04806), (1.0, -0.3049, 0.3273), (-1.0, 0.3596, 0.1042), (-0.1379, 0.1403, 0.4368), (1.0, -0.2593, 0.3724), (-1.0, -0.3667, 0.1622), (-1.0, -0.3596, 0.2202), (1.0, -0.2037, 0.4094), (-0.1379, 0.07153, 0.4537), (-0.1379, -0.3667, 0.1622), (-0.1379, -0.2037, -0.08503), (-0.1379, -0.07153, -0.1294), (-0.1379, -0.1403, -0.1125), (-0.1379, -1.603e-08, -0.1351), (-0.1379, 0.07153, -0.1294), (-0.1379, -0.07153, 0.4537), (-0.1379, 0.2037, -0.08503), (-0.1379, 0.1403, -0.1125), (1.0, -0.1403, 0.4368), (-1.0, 0.3388, 0.04839), (-1.0, 0.3596, 0.2202), (-0.1379, 4.372e-09, 0.4595), (1.0, 0.3049, 0.3273), (1.0, 0.2593, 0.3724), (1.0, 0.2037, 0.4094), (-1.0, 0.3388, 0.2759), (1.0, 0.1403, 0.4368), (-1.0, 0.2037, -0.08503), (1.0, 0.07153, 0.4537), (-1.0, 0.2593, -0.04806), (1.0, -0.07153, 0.4537), (1.0, 4.372e-09, 0.4595), (-1.0, 0.3049, -0.003008), (-1.0, -0.1403, -0.1125), (-1.0, -1.603e-08, -0.1351), (-1.0, -0.07153, -0.1294), (-1.0, 0.07153, -0.1294), (-1.0, 0.1403, -0.1125), (-0.4138, -0.5472, 1.0), (-0.4138, 0.07153, -0.1294), (-0.4138, 0.5472, 1.0), (-0.1379, 1.0, -0.6486), (-0.4138, -0.3388, 0.04839), (-0.4138, 0.3596, 0.1042), (-0.4138, 0.2593, 0.3724), (-0.4138, 0.1403, -0.1125), (-0.4138, -0.2593, 0.3724), (-0.4138, 0.3667, 0.1622), (-0.1379, -1.0, -0.6486), (-0.4138, 1.0, 0.0944), (-0.4138, -1.603e-08, -0.1351), (-0.4138, -0.2037, 0.4094), (-0.4138, 1.0, 0.5472), (-0.4138, 0.3388, 0.04839), (-0.4138, 0.3049, 0.3273), (-0.4138, -0.3596, 0.1042), (-0.4138, -1.0, 0.5472), (-0.4138, 0.3388, 0.2759), (-0.4138, -0.07153, -0.1294), (-0.4138, 1.0, -0.6973), (-0.4138, -0.1403, 0.4368), (-0.4138, 0.3049, -0.003008), (-0.4138, -0.07153, 0.4537), (-0.4138, -0.1403, -0.1125), (-0.2828, 1.0, -0.9027), (-0.4138, -0.3667, 0.1622), (-0.269, 1.0, -0.9027), (-0.4138, 0.3596, 0.2202), (-0.1379, 1.0, -0.6973), (-0.4138, -0.2037, -0.08503), (-0.4138, -1.0, 0.0944), (-0.4138, 4.372e-09, 0.4595), (-0.4138, -0.3596, 0.2202), (-0.4138, 0.2593, -0.04806), (-0.4138, -0.2593, -0.04806), (-0.4138, -1.0, -0.6973), (-0.4138, 0.07153, 0.4537), (-0.4138, -0.3388, 0.2759), (-0.4138, 0.2037, -0.08503), (-0.4138, -0.3049, -0.003008), (-0.2828, -1.0, -0.9027), (-0.269, -1.0, -0.9027), (-0.4138, 0.1403, 0.4368), (-0.1379, -1.0, -0.6973), (-0.4138, -0.3049, 0.3273), (-0.4138, 0.2037, 0.4094), (0.4138, 0.5472, 1.0), (0.4138, -0.5472, 1.0), (0.4138, -0.3388, 0.04839), (0.1379, 0.2037, -0.08503), (0.4138, 0.2037, 0.4094), (0.4138, -0.3049, -0.003008), (0.2619, -1.0, -0.8916), (0.1379, 0.1403, -0.1125), (0.1379, 1.0, 0.08108), (0.1379, 1.0, 0.5472), (0.4138, -0.2593, 0.3724), (0.2619, 1.0, -0.8916), (0.4138, 0.2593, 0.3724), (0.4138, 1.0, 0.5472), (0.4138, 1.0, 0.0944), (0.4138, -0.3049, 0.3273), (0.1379, -0.3049, -0.003008), (0.4138, 0.1403, -0.1125), (0.1379, 0.2037, 0.4094), (0.4138, 0.07153, -0.1294), (0.1379, -0.2593, 0.3724), (0.4138, 1.0, -0.6973), (0.2621, -1.0, -0.8919), (0.1379, -0.3388, 0.04839), (0.1379, 0.2593, 0.3724), (0.2621, 1.0, -0.8919), (0.1379, -0.2037, 0.4094), (0.1379, 0.07153, -0.1294), (0.1379, -0.5472, 1.0), (0.4138, 0.3049, 0.3273), (0.4138, -0.2037, 0.4094), (0.1379, -1.0, 0.5472), (0.1379, 0.3049, 0.3273), (0.1379, -1.0, 0.08108), (0.4138, -1.603e-08, -0.1351), (0.4138, 0.3388, 0.2759), (0.4138, 0.3596, 0.1042), (0.1379, -0.3596, 0.1042), (0.4138, 0.3667, 0.1622), (0.269, 1.0, -0.9027), (0.2828, 1.0, -0.9027), (0.1379, -0.1403, 0.4368), (0.1379, -1.603e-08, -0.1351), (0.1379, 0.3667, 0.1622), (0.1379, 1.0, -0.6973), (0.4138, -0.1403, 0.4368), (0.1379, 0.5472, 1.0), (0.4138, -0.3596, 0.1042), (0.1379, 0.3596, 0.1042), (0.4138, -0.07153, -0.1294), (0.4138, -1.0, 0.5472), (0.1379, 0.3388, 0.2759), (0.4138, 0.3388, 0.04839), (0.1379, -0.07153, -0.1294), (0.4138, 0.3596, 0.2202), (0.1379, -0.3667, 0.1622), (0.4138, -0.1403, -0.1125), (0.1379, -0.07153, 0.4537), (0.4138, -0.3667, 0.1622), (0.4138, -1.0, 0.0944), (0.4138, -0.07153, 0.4537), (0.1379, 0.3388, 0.04839), (0.1379, 0.3596, 0.2202), (0.4138, -1.0, -0.6973), (0.1379, -0.1403, -0.1125), (0.4138, 4.372e-09, 0.4595), (0.4138, -0.2037, -0.08503), (0.1379, -0.3596, 0.2202), (0.4138, -0.3596, 0.2202), (0.4138, 0.3049, -0.003008), (0.1379, 4.372e-09, 0.4595), (0.1379, -0.2037, -0.08503), (0.1379, 0.3049, -0.003008), (0.4138, 0.07153, 0.4537), (0.4138, -0.2593, -0.04806), (0.4138, 0.2593, -0.04806), (0.1379, -0.3388, 0.2759), (0.4138, -0.3388, 0.2759), (0.1379, -0.2593, -0.04806), (0.269, -1.0, -0.9027), (0.2828, -1.0, -0.9027), (0.1379, 0.07153, 0.4537), (0.1379, 0.2593, -0.04806), (0.1379, -1.0, -0.6973), (0.4138, 0.1403, 0.4368), (0.1379, -0.3049, 0.3273), (0.4138, 0.2037, -0.08503), (0.1379, 0.1403, 0.4368)], [], [(134, 13, 14, 136), (67, 68, 18, 3, 2, 17, 33, 32, 51, 49, 48, 50, 43, 39, 34, 85, 87, 86, 89, 90, 72, 75, 80, 57, 60, 59, 61), (33, 17, 16, 19, 18, 68, 118, 119, 120, 122, 124, 127, 126, 114, 103, 100, 97), (182, 19, 16, 183), (53, 15, 14, 13, 12, 35, 36, 41, 44, 47, 74, 77, 71, 66, 62, 58, 55), (81, 35, 12, 0, 1, 15, 53, 121, 116, 88, 98, 115, 128, 125, 123, 133, 132, 130, 131, 129, 83, 94, 38, 63, 78, 101, 102), (1, 0, 2, 3), (207, 10, 193, 226, 190, 191, 21, 4, 6, 5, 137, 164, 162, 160, 155, 145, 148, 15, 1, 3, 18, 195, 196, 203, 222, 221), (91, 84, 4, 21, 20, 23, 22, 7, 45, 46, 105, 37, 40, 52, 54, 56, 65, 111, 117, 104, 99, 95, 82, 79, 70, 69, 73), (210, 23, 20, 228), (64, 45, 7, 8, 6, 4, 84, 93, 92, 96, 112, 113, 110, 109, 107, 108, 106, 76, 42), (8, 9, 5, 6), (137, 5, 9, 144), (10, 11, 188, 193), (204, 11, 10, 207), (14, 15, 148, 136), (12, 13, 134, 152), (22, 23, 210, 213), (195, 18, 19, 182), (20, 21, 191, 228), (183, 16, 17, 232), (11, 204, 261, 262, 245, 241, 232, 17, 2, 0, 12, 152, 166, 171, 176, 177, 179, 144, 9, 8, 7, 22, 213, 215, 265, 188), (2, 24, 25, 3), (24, 2, 26), (25, 27, 3), (3, 27, 26, 2), (25, 24, 26, 27), (1, 31, 30, 0), (29, 1, 0, 28), (29, 31, 1), (30, 31, 29, 28), (28, 0, 30), (220, 59, 60, 218), (98, 88, 143, 139), (230, 91, 73, 225), (115, 98, 139, 149), (218, 60, 57, 234), (243, 93, 84, 91, 230), (157, 128, 115, 149), (57, 80, 251, 234), (254, 92, 93, 243), (125, 128, 157, 169), (80, 75, 257, 251), (264, 96, 92, 254), (174, 123, 125, 169), (257, 75, 72, 268), (185, 112, 96, 264), (141, 133, 123, 174), (268, 72, 90, 199), (189, 113, 112, 185), (135, 132, 133, 141), (90, 89, 201, 199), (209, 110, 113, 189), (146, 130, 132, 135), (89, 86, 216, 201), (224, 109, 110, 209), (154, 131, 130, 146), (86, 87, 231, 216), (235, 107, 109, 224), (159, 129, 131, 154), (87, 85, 238, 231), (246, 108, 107, 235), (165, 83, 129, 159), (238, 85, 34, 248), (253, 106, 108, 246), (170, 94, 83, 165), (248, 34, 39, 256), (260, 76, 106, 253), (175, 38, 94, 170), (256, 39, 43, 187), (42, 76, 260, 198), (63, 38, 175, 138), (187, 43, 50, 184), (64, 42, 198, 205), (78, 63, 138, 151), (46, 45, 64, 205, 219), (184, 50, 48, 229), (101, 78, 151, 161), (105, 46, 219, 237), (229, 48, 49, 240), (102, 101, 161, 168), (37, 105, 237, 249), (240, 49, 51, 250), (81, 102, 168, 173), (40, 37, 249, 258), (250, 51, 32, 259), (180, 36, 35, 81, 173), (52, 40, 258, 267), (32, 33, 97, 197, 259), (54, 52, 267, 202), (41, 36, 180, 142), (197, 97, 100, 192), (44, 41, 142, 147), (56, 54, 202, 208), (192, 100, 103, 212), (47, 44, 147, 156), (65, 56, 208, 223), (212, 103, 114, 227), (74, 47, 156, 158), (111, 65, 223, 239), (227, 114, 126, 242), (77, 74, 158, 167), (242, 126, 127, 247), (117, 111, 239, 252), (71, 77, 167, 172), (247, 127, 124, 255), (104, 117, 252, 263), (66, 71, 172, 178), (255, 124, 122, 266), (99, 104, 263, 269), (62, 66, 178, 181), (266, 122, 120, 186), (95, 99, 269, 200), (58, 62, 181, 140), (186, 120, 119, 194), (82, 95, 200, 206), (55, 58, 140, 150), (194, 119, 118, 211), (79, 82, 206, 214), (53, 55, 150, 153, 121), (118, 68, 67, 217, 211), (233, 70, 79, 214), (116, 121, 153, 163), (67, 61, 236, 217), (244, 69, 70, 233), (236, 61, 59, 220), (88, 116, 163, 143), (225, 73, 69, 244), (161, 166, 152, 134, 136, 148, 145, 143, 163, 153, 150, 140, 181, 178, 172, 167, 158, 156, 147, 142, 180, 173, 168), (151, 138, 175, 170, 165, 159, 154, 146, 135, 141, 174, 169, 157, 149, 139, 143, 145, 155, 171, 166, 161), (144, 179, 164, 137), (160, 162, 177, 176), (171, 155, 160, 176), (177, 162, 164, 179), (190, 225, 244, 233, 214, 206, 200, 269, 263, 252, 239, 223, 208, 202, 267, 258, 249, 237, 215, 213, 210, 228, 191), (190, 226, 265, 215, 237, 219, 205, 198, 260, 253, 246, 235, 224, 209, 189, 185, 264, 254, 243, 230, 225), (220, 196, 195, 182, 183, 232, 241, 240, 250, 259, 197, 192, 212, 227, 242, 247, 255, 266, 186, 194, 211, 217, 236), (187, 184, 229, 240, 241, 245, 203, 196, 220, 218, 234, 251, 257, 268, 199, 201, 216, 231, 238, 248, 256), (221, 222, 262, 261), (207, 221, 261, 204), (193, 188, 265, 226), (262, 222, 203, 245)])
_uv = me_003.uv_layers.new(name='UVマップ')
_uv.uv.foreach_set('vector', [0.8017, 0.6934, 0.875, 0.6934, 0.875, 0.5566, 0.8017, 0.5566, 0.5345, 0.5827, 0.537, 0.5843, 0.5684, 0.5, 0.375, 0.5, 0.375, 0.75, 0.5684, 0.75, 0.537, 0.6657, 0.5345, 0.6673, 0.5275, 0.67, 0.5203, 0.6708, 0.513, 0.67, 0.506, 0.6673, 0.4996, 0.6631, 0.494, 0.6574, 0.4894, 0.6505, 0.4859, 0.6425, 0.4838, 0.6339, 0.4831, 0.625, 0.4838, 0.6161, 0.4859, 0.6075, 0.4894, 0.5995, 0.494, 0.5926, 0.4996, 0.5869, 0.506, 0.5827, 0.513, 0.58, 0.5203, 0.5792, 0.5275, 0.58, 0.537, 0.6657, 0.5684, 0.75, 0.625, 0.6934, 0.625, 0.5566, 0.5684, 0.5, 0.537, 0.5843, 0.5409, 0.5869, 0.5465, 0.5926, 0.5512, 0.5995, 0.5546, 0.6075, 0.5567, 0.6161, 0.5574, 0.625, 0.5567, 0.6339, 0.5546, 0.6425, 0.5512, 0.6505, 0.5465, 0.6574, 0.5409, 0.6631, 0.6983, 0.5566, 0.625, 0.5566, 0.625, 0.6934, 0.6983, 0.6934, 0.537, 0.1657, 0.5684, 0.25, 0.625, 0.1934, 0.625, 0.0566, 0.5684, 0.0, 0.537, 0.0843, 0.5409, 0.08689, 0.5465, 0.09259, 0.5512, 0.09954, 0.5546, 0.1075, 0.5567, 0.1161, 0.5574, 0.125, 0.5567, 0.1339, 0.5546, 0.1425, 0.5512, 0.1505, 0.5465, 0.1574, 0.5409, 0.1631, 0.5345, 0.08266, 0.537, 0.0843, 0.5684, 0.0, 0.375, 0.0, 0.375, 0.25, 0.5684, 0.25, 0.537, 0.1657, 0.5345, 0.1673, 0.5275, 0.17, 0.5203, 0.1708, 0.513, 0.17, 0.506, 0.1673, 0.4996, 0.1631, 0.494, 0.1574, 0.4894, 0.1505, 0.4859, 0.1425, 0.4838, 0.1339, 0.4831, 0.125, 0.4838, 0.1161, 0.4859, 0.1075, 0.4894, 0.09954, 0.494, 0.09259, 0.4996, 0.08689, 0.506, 0.08266, 0.513, 0.08005, 0.5203, 0.07917, 0.5275, 0.08005, 0.125, 0.5, 0.125, 0.75, 0.375, 0.75, 0.375, 0.5, 0.3885, 0.4078, 0.3885, 0.4078, 0.3886, 0.4077, 0.4128, 0.3922, 0.5101, 0.3922, 0.5684, 0.3922, 0.5684, 0.3578, 0.5101, 0.3578, 0.4493, 0.3578, 0.4189, 0.3578, 0.4189, 0.3578, 0.4128, 0.3578, 0.3872, 0.3414, 0.3872, 0.3397, 0.4128, 0.3233, 0.5118, 0.3233, 0.5684, 0.3233, 0.5684, 0.25, 0.375, 0.25, 0.375, 0.5, 0.5684, 0.5, 0.5684, 0.4267, 0.5118, 0.4267, 0.4128, 0.4267, 0.3872, 0.4103, 0.3872, 0.4086, 0.503, 0.5853, 0.5, 0.5863, 0.5, 0.5147, 0.5599, 0.5147, 0.6181, 0.5646, 0.6181, 0.6854, 0.5599, 0.7353, 0.5, 0.7353, 0.5, 0.6637, 0.503, 0.6647, 0.5104, 0.6654, 0.5179, 0.6647, 0.525, 0.6624, 0.5316, 0.6586, 0.5374, 0.6536, 0.5422, 0.6475, 0.5457, 0.6405, 0.5479, 0.6329, 0.5486, 0.625, 0.5479, 0.6171, 0.5457, 0.6095, 0.5422, 0.6025, 0.5374, 0.5964, 0.5316, 0.5914, 0.525, 0.5876, 0.5179, 0.5853, 0.5104, 0.5846, 0.7328, 0.6934, 0.7672, 0.6934, 0.7672, 0.5566, 0.7328, 0.5566, 0.4958, 0.6624, 0.5, 0.6637, 0.5, 0.7353, 0.4375, 0.7353, 0.4375, 0.5147, 0.5, 0.5147, 0.5, 0.5863, 0.4958, 0.5876, 0.4892, 0.5914, 0.4834, 0.5964, 0.4787, 0.6025, 0.4751, 0.6095, 0.473, 0.6171, 0.4722, 0.625, 0.473, 0.6329, 0.4751, 0.6405, 0.4787, 0.6475, 0.4834, 0.6536, 0.4892, 0.6586, 0.4375, 0.7353, 0.4062, 0.7353, 0.4062, 0.5147, 0.4375, 0.5147, 0.4062, 0.5147, 0.4062, 0.5147, 0.4062, 0.7353, 0.4062, 0.7353, 0.245, 0.5147, 0.245, 0.7353, 0.2448, 0.7353, 0.2448, 0.5147, 0.245, 0.7353, 0.245, 0.7353, 0.245, 0.5147, 0.245, 0.5147, 0.625, 0.25, 0.5684, 0.25, 0.5684, 0.3233, 0.625, 0.3233, 0.5684, 1.0, 0.625, 1.0, 0.625, 0.9267, 0.5684, 0.9267, 0.5684, 0.8922, 0.625, 0.8922, 0.625, 0.8578, 0.5684, 0.8578, 0.5684, 0.4267, 0.5684, 0.5, 0.625, 0.5, 0.625, 0.4267, 0.625, 0.3578, 0.5684, 0.3578, 0.5684, 0.3922, 0.625, 0.3922, 0.625, 0.8233, 0.625, 0.75, 0.5684, 0.75, 0.5684, 0.8233, 0.3885, 0.8422, 0.3885, 0.8422, 0.3872, 0.8414, 0.3872, 0.8397, 0.4128, 0.8233, 0.5118, 0.8233, 0.5684, 0.8233, 0.5684, 0.75, 0.375, 0.75, 0.375, 1.0, 0.5684, 1.0, 0.5684, 0.9267, 0.5118, 0.9267, 0.4128, 0.9267, 0.3872, 0.9103, 0.3872, 0.9086, 0.4128, 0.8922, 0.4189, 0.8922, 0.4189, 0.8922, 0.4493, 0.8922, 0.5101, 0.8922, 0.5684, 0.8922, 0.5684, 0.8578, 0.5101, 0.8578, 0.4128, 0.8578, 0.3886, 0.8423, 0.375, 0.0, 0.625, 0.0, 0.625, 0.25, 0.375, 0.25, 0.625, 1.0, 0.375, 1.0, 0.375, 0.75, 0.625, 0.25, 0.375, 0.5, 0.375, 0.25, 0.125, 0.5, 0.375, 0.5, 0.375, 0.75, 0.125, 0.75, 0.875, 0.5, 0.875, 0.75, 0.375, 0.75, 0.375, 0.5, 0.375, 0.5, 0.625, 0.5, 0.625, 0.75, 0.375, 0.75, 0.125, 0.5, 0.375, 0.5, 0.375, 0.75, 0.125, 0.75, 0.375, 0.25, 0.625, 0.5, 0.375, 0.5, 0.625, 0.0, 0.625, 0.25, 0.375, 0.25, 0.375, 0.0, 0.375, 1.0, 0.375, 0.75, 0.625, 0.75, 1.0, 0.81, 1.0, 0.895, 0.9687, 0.895, 0.9688, 0.81, 0.9688, 0.605, 1.0, 0.605, 1.0, 0.69, 0.9688, 0.69, 0.9688, 0.77, 0.9688, 0.73, 1.0, 0.73, 1.0, 0.77, 0.9375, 0.605, 0.9687, 0.605, 0.9688, 0.69, 0.9375, 0.69, 0.9688, 0.81, 0.9688, 0.895, 0.9375, 0.895, 0.9375, 0.81, 0.9375, 0.77, 0.9375, 0.73, 0.9558, 0.73, 0.9688, 0.73, 0.9688, 0.77, 0.9062, 0.69, 0.9062, 0.605, 0.9375, 0.605, 0.9375, 0.69, 0.9375, 0.895, 0.9062, 0.895, 0.9063, 0.81, 0.9375, 0.81, 0.9062, 0.77, 0.9062, 0.73, 0.9375, 0.73, 0.9375, 0.77, 0.875, 0.605, 0.9062, 0.605, 0.9063, 0.69, 0.875, 0.69, 0.9062, 0.895, 0.875, 0.895, 0.875, 0.81, 0.9062, 0.81, 0.875, 0.77, 0.875, 0.73, 0.9062, 0.73, 0.9062, 0.77, 0.8438, 0.69, 0.8438, 0.605, 0.875, 0.605, 0.875, 0.69, 0.875, 0.81, 0.875, 0.895, 0.8438, 0.895, 0.8438, 0.81, 0.8438, 0.77, 0.8438, 0.73, 0.875, 0.73, 0.875, 0.77, 0.8125, 0.69, 0.8125, 0.605, 0.8437, 0.605, 0.8438, 0.69, 0.8438, 0.81, 0.8438, 0.895, 0.8125, 0.895, 0.8125, 0.81, 0.8125, 0.77, 0.8125, 0.73, 0.8438, 0.73, 0.8438, 0.77, 0.7812, 0.69, 0.7812, 0.605, 0.8125, 0.605, 0.8125, 0.69, 0.8125, 0.895, 0.7812, 0.895, 0.7812, 0.81, 0.8125, 0.81, 0.7812, 0.77, 0.7812, 0.73, 0.8125, 0.73, 0.8125, 0.77, 0.75, 0.69, 0.75, 0.605, 0.7812, 0.605, 0.7812, 0.69, 0.7812, 0.895, 0.75, 0.895, 0.75, 0.81, 0.7812, 0.81, 0.75, 0.77, 0.75, 0.73, 0.7812, 0.73, 0.7812, 0.77, 0.7188, 0.69, 0.7188, 0.605, 0.75, 0.605, 0.75, 0.69, 0.75, 0.895, 0.7187, 0.895, 0.7188, 0.81, 0.75, 0.81, 0.7188, 0.77, 0.7188, 0.73, 0.75, 0.73, 0.75, 0.77, 0.6875, 0.69, 0.6875, 0.605, 0.7188, 0.605, 0.7188, 0.69, 0.7188, 0.895, 0.6875, 0.895, 0.6875, 0.81, 0.7188, 0.81, 0.6875, 0.77, 0.6875, 0.73, 0.7188, 0.73, 0.7188, 0.77, 0.6562, 0.69, 0.6562, 0.605, 0.6875, 0.605, 0.6875, 0.69, 0.6875, 0.81, 0.6875, 0.895, 0.6562, 0.895, 0.6562, 0.81, 0.6562, 0.77, 0.6562, 0.73, 0.6875, 0.73, 0.6875, 0.77, 0.625, 0.69, 0.625, 0.605, 0.6563, 0.605, 0.6563, 0.69, 0.6562, 0.81, 0.6562, 0.895, 0.625, 0.895, 0.625, 0.81, 0.625, 0.77, 0.625, 0.73, 0.6562, 0.73, 0.6562, 0.77, 0.5938, 0.69, 0.5938, 0.605, 0.625, 0.605, 0.625, 0.69, 0.625, 0.81, 0.625, 0.895, 0.5938, 0.895, 0.5938, 0.81, 0.5938, 0.73, 0.625, 0.73, 0.625, 0.77, 0.5938, 0.77, 0.5625, 0.605, 0.5938, 0.605, 0.5938, 0.69, 0.5625, 0.69, 0.5938, 0.81, 0.5938, 0.895, 0.5625, 0.895, 0.5625, 0.81, 0.5625, 0.73, 0.5938, 0.73, 0.5938, 0.77, 0.5625, 0.77, 0.5312, 0.605, 0.5625, 0.605, 0.5625, 0.69, 0.5312, 0.69, 0.5312, 0.73, 0.5442, 0.73, 0.5625, 0.73, 0.5625, 0.77, 0.5312, 0.77, 0.5625, 0.81, 0.5625, 0.895, 0.5312, 0.895, 0.5312, 0.81, 0.5, 0.605, 0.5312, 0.605, 0.5313, 0.69, 0.5, 0.69, 0.5, 0.73, 0.5312, 0.73, 0.5312, 0.77, 0.5, 0.77, 0.5312, 0.81, 0.5312, 0.895, 0.5, 0.895, 0.5, 0.81, 0.4688, 0.605, 0.5, 0.605, 0.5, 0.69, 0.4688, 0.69, 0.4688, 0.73, 0.5, 0.73, 0.5, 0.77, 0.4688, 0.77, 0.5, 0.81, 0.5, 0.895, 0.4688, 0.895, 0.4688, 0.81, 0.4375, 0.605, 0.4688, 0.605, 0.4688, 0.69, 0.4375, 0.69, 0.4375, 0.73, 0.4688, 0.73, 0.4688, 0.77, 0.4375, 0.77, 0.4688, 0.81, 0.4688, 0.895, 0.4375, 0.895, 0.4375, 0.81, 0.4062, 0.69, 0.4062, 0.605, 0.4253, 0.605, 0.4375, 0.605, 0.4375, 0.69, 0.4062, 0.73, 0.4375, 0.73, 0.4375, 0.77, 0.4062, 0.77, 0.4375, 0.895, 0.4253, 0.895, 0.4062, 0.895, 0.4062, 0.81, 0.4375, 0.81, 0.375, 0.73, 0.4062, 0.73, 0.4062, 0.77, 0.375, 0.77, 0.375, 0.605, 0.4062, 0.605, 0.4063, 0.69, 0.375, 0.69, 0.4062, 0.81, 0.4062, 0.895, 0.375, 0.895, 0.375, 0.81, 0.3438, 0.605, 0.375, 0.605, 0.375, 0.69, 0.3438, 0.69, 0.3438, 0.73, 0.375, 0.73, 0.375, 0.77, 0.3438, 0.77, 0.375, 0.81, 0.375, 0.895, 0.3438, 0.895, 0.3438, 0.81, 0.3125, 0.605, 0.3438, 0.605, 0.3438, 0.69, 0.3125, 0.69, 0.3125, 0.73, 0.3438, 0.73, 0.3438, 0.77, 0.3125, 0.77, 0.3438, 0.81, 0.3438, 0.895, 0.3125, 0.895, 0.3125, 0.81, 0.2812, 0.605, 0.3125, 0.605, 0.3125, 0.69, 0.2812, 0.69, 0.2812, 0.73, 0.3125, 0.73, 0.3125, 0.77, 0.2812, 0.77, 0.3125, 0.81, 0.3125, 0.895, 0.2812, 0.895, 0.2812, 0.81, 0.25, 0.605, 0.2812, 0.605, 0.2812, 0.69, 0.25, 0.69, 0.2812, 0.81, 0.2812, 0.895, 0.25, 0.895, 0.25, 0.81, 0.25, 0.73, 0.2812, 0.73, 0.2812, 0.77, 0.25, 0.77, 0.2188, 0.605, 0.25, 0.605, 0.25, 0.69, 0.2188, 0.69, 0.25, 0.81, 0.25, 0.895, 0.2188, 0.895, 0.2188, 0.81, 0.2188, 0.73, 0.25, 0.73, 0.25, 0.77, 0.2188, 0.77, 0.1875, 0.605, 0.2188, 0.605, 0.2188, 0.69, 0.1875, 0.69, 0.2188, 0.81, 0.2188, 0.895, 0.1875, 0.895, 0.1875, 0.81, 0.1875, 0.73, 0.2188, 0.73, 0.2188, 0.77, 0.1875, 0.77, 0.1562, 0.605, 0.1875, 0.605, 0.1875, 0.69, 0.1562, 0.69, 0.1875, 0.81, 0.1875, 0.895, 0.1562, 0.895, 0.1562, 0.81, 0.1562, 0.73, 0.1875, 0.73, 0.1875, 0.77, 0.1562, 0.77, 0.125, 0.605, 0.1562, 0.605, 0.1562, 0.69, 0.125, 0.69, 0.1562, 0.81, 0.1562, 0.895, 0.125, 0.895, 0.125, 0.81, 0.125, 0.73, 0.1562, 0.73, 0.1562, 0.77, 0.125, 0.77, 0.09375, 0.605, 0.125, 0.605, 0.125, 0.69, 0.09375, 0.69, 0.125, 0.81, 0.125, 0.895, 0.09375, 0.895, 0.09375, 0.81, 0.09375, 0.73, 0.125, 0.73, 0.125, 0.77, 0.09375, 0.77, 0.07467, 0.605, 0.09375, 0.605, 0.09375, 0.69, 0.0625, 0.69, 0.0625, 0.605, 0.09375, 0.895, 0.07467, 0.895, 0.0625, 0.895, 0.0625, 0.81, 0.09375, 0.81, 0.0625, 0.77, 0.0625, 0.73, 0.09375, 0.73, 0.09375, 0.77, 0.03125, 0.605, 0.0625, 0.605, 0.0625, 0.69, 0.03125, 0.69, 0.0625, 0.895, 0.03125, 0.895, 0.03125, 0.81, 0.0625, 0.81, 0.03125, 0.77, 0.03125, 0.73, 0.0625, 0.73, 0.0625, 0.77, 0.03125, 0.81, 0.03125, 0.895, 0.0, 0.895, 0.0, 0.81, 0.0, 0.605, 0.03125, 0.605, 0.03125, 0.69, 0.0, 0.69, 0.0, 0.77, 0.0, 0.73, 0.03125, 0.73, 0.03125, 0.77, 0.5118, 0.08456, 0.5031, 0.01471, 0.5613, 0.01471, 0.6194, 0.06465, 0.6194, 0.1854, 0.5613, 0.2353, 0.5031, 0.2353, 0.5118, 0.1654, 0.5193, 0.1647, 0.5264, 0.1624, 0.533, 0.1586, 0.5388, 0.1536, 0.5436, 0.1475, 0.5471, 0.1405, 0.5493, 0.1329, 0.55, 0.125, 0.5493, 0.1171, 0.5471, 0.1095, 0.5436, 0.1025, 0.5388, 0.0964, 0.533, 0.09137, 0.5264, 0.08764, 0.5193, 0.08534, 0.5044, 0.08534, 0.4972, 0.08764, 0.4906, 0.09137, 0.4848, 0.0964, 0.48, 0.1025, 0.4765, 0.1095, 0.4743, 0.1171, 0.4736, 0.125, 0.4743, 0.1329, 0.4765, 0.1405, 0.48, 0.1475, 0.4848, 0.1536, 0.4906, 0.1586, 0.4972, 0.1624, 0.5044, 0.1647, 0.5118, 0.1654, 0.5031, 0.2353, 0.4014, 0.2353, 0.4014, 0.01471, 0.5031, 0.01471, 0.5118, 0.08456, 0.4076, 0.7353, 0.4014, 0.7353, 0.4014, 0.5147, 0.4076, 0.5147, 0.2438, 0.5147, 0.2562, 0.5147, 0.2562, 0.7353, 0.2437, 0.7353, 0.625, 0.2353, 0.625, 0.01471, 0.3875, 0.01471, 0.3875, 0.2353, 0.3897, 0.01471, 0.6103, 0.2353, 0.6103, 0.2353, 0.3897, 0.01471, 0.5014, 0.2353, 0.5118, 0.1654, 0.5193, 0.1647, 0.5264, 0.1624, 0.533, 0.1586, 0.5388, 0.1536, 0.5436, 0.1475, 0.5471, 0.1405, 0.5493, 0.1329, 0.55, 0.125, 0.5493, 0.1171, 0.5471, 0.1095, 0.5436, 0.1025, 0.5388, 0.0964, 0.533, 0.09137, 0.5264, 0.08764, 0.5193, 0.08534, 0.5118, 0.08456, 0.5014, 0.01471, 0.5613, 0.01471, 0.6194, 0.06465, 0.6194, 0.1854, 0.5613, 0.2353, 0.5014, 0.2353, 0.4014, 0.2353, 0.4014, 0.01471, 0.5014, 0.01471, 0.5118, 0.08456, 0.5044, 0.08534, 0.4972, 0.08764, 0.4906, 0.09137, 0.4848, 0.0964, 0.48, 0.1025, 0.4765, 0.1095, 0.4743, 0.1171, 0.4736, 0.125, 0.4743, 0.1329, 0.4765, 0.1405, 0.48, 0.1475, 0.4848, 0.1536, 0.4906, 0.1586, 0.4972, 0.1624, 0.5044, 0.1647, 0.5118, 0.1654, 0.5118, 0.5846, 0.5031, 0.5147, 0.5613, 0.5147, 0.6194, 0.5646, 0.6194, 0.6854, 0.5613, 0.7353, 0.5031, 0.7353, 0.5118, 0.6654, 0.5193, 0.6647, 0.5264, 0.6624, 0.533, 0.6586, 0.5388, 0.6536, 0.5436, 0.6475, 0.5471, 0.6405, 0.5493, 0.6329, 0.55, 0.625, 0.5493, 0.6171, 0.5471, 0.6095, 0.5436, 0.6025, 0.5388, 0.5964, 0.533, 0.5914, 0.5264, 0.5876, 0.5193, 0.5853, 0.4906, 0.6586, 0.4972, 0.6624, 0.5044, 0.6647, 0.5118, 0.6654, 0.5031, 0.7353, 0.4014, 0.7353, 0.4014, 0.5147, 0.5031, 0.5147, 0.5118, 0.5846, 0.5044, 0.5853, 0.4972, 0.5876, 0.4906, 0.5914, 0.4848, 0.5964, 0.48, 0.6025, 0.4765, 0.6095, 0.4743, 0.6171, 0.4736, 0.625, 0.4743, 0.6329, 0.4765, 0.6405, 0.48, 0.6475, 0.4848, 0.6536, 0.2438, 0.5147, 0.2562, 0.5147, 0.2562, 0.7353, 0.2437, 0.7353, 0.4, 0.01471, 0.3875, 0.01471, 0.3875, 0.2353, 0.4, 0.2353, 0.4004, 0.01471, 0.4004, 0.2353, 0.625, 0.2353, 0.625, 0.01471, 0.3897, 0.01471, 0.6103, 0.2353, 0.6103, 0.2353, 0.3897, 0.01471])
me_003.use_remesh_fix_poles = True
me_003.use_remesh_preserve_attributes = False
me_003.update()
me_005 = bpy.data.meshes.new('立方体.005')
me_005.from_pydata([(7.451e-09, -1.0, -1.0), (7.451e-09, -1.0, 1.0), (-7.451e-09, 1.0, -1.0), (-7.451e-09, 1.0, 1.0), (2.0, -1.0, -1.0), (2.0, -1.0, 1.0), (2.0, 1.0, -1.0), (2.0, 1.0, 1.0), (-3.852, -2.232, -1.0), (-3.852, -2.232, 1.0), (-3.979, -0.2515, -1.0), (-3.979, -0.2515, 1.0), (0.06325, -0.99, -1.0), (0.06325, -0.99, 1.0), (-0.06325, 0.99, -1.0), (-0.06325, 0.99, 1.0), (2.738e-14, -3.675e-06, 1.0), (2.738e-14, -3.675e-06, -1.0), (0.03178, -1.0, 1.0), (0.03178, -1.0, -1.0), (-5.215e-08, 1.0, -1.0), (-5.215e-08, 1.0, 1.0), (-0.06325, 0.99, -1.0), (-0.06325, 0.99, 1.0), (-1.705e-13, 3.675e-06, 1.0), (-1.705e-13, 3.675e-06, -1.0), (-0.03178, 1.0, 1.0), (-0.03178, 1.0, -1.0)], [], [(16, 3, 2, 17), (2, 3, 7, 6), (6, 7, 5, 4), (4, 5, 18, 19), (17, 2, 6, 4, 19, 12), (17, 12, 19, 0), (5, 7, 3, 16, 13, 18), (16, 1, 18, 13), (8, 9, 11, 10), (10, 11, 15, 14), (14, 15, 16, 17), (9, 8, 19, 18), (0, 19, 8, 10, 14, 17), (15, 11, 9, 18, 1, 16), (20, 21, 24, 25), (21, 20, 27, 26), (25, 22, 27, 20), (24, 21, 26, 23), (23, 22, 25, 24), (27, 22, 23, 26)])
_uv = me_005.uv_layers.new(name='UVマップ')
_uv.uv.foreach_set('vector', [0.625, 0.125, 0.625, 0.25, 0.375, 0.25, 0.375, 0.125, 0.375, 0.25, 0.625, 0.25, 0.625, 0.5, 0.375, 0.5, 0.375, 0.5, 0.625, 0.5, 0.625, 0.75, 0.375, 0.75, 0.375, 0.75, 0.625, 0.75, 0.625, 0.996, 0.375, 0.996, 0.125, 0.625, 0.125, 0.5, 0.375, 0.5, 0.375, 0.75, 0.129, 0.75, 0.1329, 0.7488, 0.125, 0.625, 0.1329, 0.7488, 0.129, 0.75, 0.125, 0.75, 0.625, 0.75, 0.625, 0.5, 0.875, 0.5, 0.875, 0.625, 0.8671, 0.7488, 0.871, 0.75, 0.875, 0.625, 0.875, 0.75, 0.871, 0.75, 0.8671, 0.7488, 0.375, 0.0, 0.625, 0.0, 0.625, 0.25, 0.375, 0.25, 0.375, 0.25, 0.625, 0.25, 0.625, 0.5, 0.375, 0.5, 0.375, 0.5, 0.625, 0.5, 0.625, 0.625, 0.375, 0.625, 0.625, 1.0, 0.375, 1.0, 0.375, 0.752, 0.625, 0.752, 0.371, 0.7488, 0.373, 0.75, 0.125, 0.75, 0.125, 0.5, 0.375, 0.5, 0.375, 0.625, 0.625, 0.5, 0.875, 0.5, 0.875, 0.75, 0.627, 0.75, 0.629, 0.7488, 0.625, 0.625, 0.375, 0.0, 0.625, 0.0, 0.625, 0.125, 0.375, 0.125, 0.625, 1.0, 0.375, 1.0, 0.375, 0.996, 0.625, 0.996, 0.125, 0.625, 0.1329, 0.7488, 0.129, 0.75, 0.125, 0.75, 0.875, 0.625, 0.875, 0.75, 0.871, 0.75, 0.8671, 0.7488, 0.625, 0.75, 0.375, 0.75, 0.375, 0.625, 0.625, 0.625, 0.375, 0.752, 0.375, 0.75, 0.625, 0.75, 0.625, 0.752])
me_005.use_remesh_fix_poles = True
me_005.use_remesh_preserve_attributes = False
me_005.update()
me_006 = bpy.data.meshes.new('立方体.006')
me_006.from_pydata([(0.0317, 0.9975, -1.0), (0.0317, 0.9975, 1.0), (-0.0317, 0.9975, -1.0), (-0.0317, 0.9975, 1.0), (1.165e-07, 3.666e-06, 1.0), (1.165e-07, 3.666e-06, -1.0), (1.581e-07, 1.003, 1.0), (1.581e-07, 1.003, -1.0)], [], [(0, 1, 4, 5), (1, 0, 7, 6), (5, 2, 7, 0), (4, 1, 6, 3), (3, 2, 5, 4), (7, 2, 3, 6)])
_uv = me_006.uv_layers.new(name='UVマップ')
_uv.uv.foreach_set('vector', [0.375, 0.0, 0.625, 0.0, 0.625, 0.125, 0.375, 0.125, 0.625, 1.0, 0.375, 1.0, 0.375, 0.996, 0.625, 0.996, 0.125, 0.625, 0.1329, 0.7488, 0.129, 0.75, 0.125, 0.75, 0.875, 0.625, 0.875, 0.75, 0.871, 0.75, 0.8671, 0.7488, 0.625, 0.75, 0.375, 0.75, 0.375, 0.625, 0.625, 0.625, 0.375, 0.752, 0.375, 0.75, 0.625, 0.75, 0.625, 0.752])
me_006.use_remesh_fix_poles = True
me_006.use_remesh_preserve_attributes = False
me_006.update()
me_011 = bpy.data.meshes.new('立方体.011')
me_011.from_pydata([(-6.705, 1.006, -3.505), (-4.705, -0.9936, -3.505), (-4.705, -0.9936, -1.505), (-4.705, 1.006, -3.505), (-4.705, 1.006, -1.505), (-6.705, 1.006, -3.16), (-5.05, 1.006, -1.505), (3.815, 1.006, -3.505), (3.815, -0.9936, -3.505), (-4.745, -0.9936, -3.505), (2.615, -0.9936, -3.505), (1.335, 1.006, -3.505), (2.615, 1.006, -3.505), (3.815, 0.2871, 0.09472), (0.05474, 0.2871, 0.09472), (-1.945, 0.2871, 0.09472), (-4.745, 0.2871, 0.09472), (3.815, 0.3374, 0.4192), (3.815, 0.3439, 0.5947), (3.815, 0.3182, 0.9391), (3.815, 0.3182, 0.2503), (3.815, 0.3374, 0.7703), (3.815, 0.1939, 1.343), (3.815, 0.2451, -0.04166), (3.815, 0.2451, 1.231), (3.815, 0.1939, -0.1536), (0.05474, 0.3182, 0.2503), (-4.745, 0.3182, 0.2503), (-1.945, 0.3182, 0.2503), (3.815, 0.2871, 1.095), (3.815, 0.1356, -0.2368), (3.815, 0.006434, 1.495), (3.815, 0.07228, -0.288), (3.815, 0.07228, 1.477), (3.815, -0.1227, 1.426), (3.815, -0.1811, 1.343), (3.815, -0.2742, 1.095), (3.815, -0.3054, 0.9391), (3.815, -0.2322, 1.231), (3.815, -0.05941, 1.477), (3.815, 0.1356, 1.426), (3.815, 0.006434, -0.3053), (3.815, -0.1227, -0.2368), (3.815, -0.1811, -0.1536), (3.815, -0.05941, -0.288), (3.815, -0.2742, 0.09472), (0.05474, 0.3374, 0.4192), (3.815, -0.3054, 0.2503), (-4.745, 0.3374, 0.4192), (3.815, -0.3311, 0.5947), (-1.945, 0.3374, 0.4192), (3.815, -0.3246, 0.4192), (3.815, -0.3246, 0.7703), (3.815, -0.2322, -0.04166), (0.05474, 0.3439, 0.5947), (-4.745, 0.3439, 0.5947), (-1.945, 0.3439, 0.5947), (-4.745, 0.3182, 0.9391), (-4.745, 0.2871, 1.095), (-4.745, 0.2451, 1.231), (-4.745, 0.1939, 1.343), (-4.745, 0.1356, 1.426), (-4.745, 0.07228, 1.477), (-4.745, 0.006434, 1.495), (-4.745, -0.05941, -0.288), (-4.745, -0.05941, 1.477), (-4.745, -0.1811, -0.1536), (-4.745, -0.1811, 1.343), (-4.745, -0.2322, -0.04166), (-4.745, -0.2322, 1.231), (-4.745, -0.3054, 0.2503), (-4.745, -0.3054, 0.9391), (-4.745, -0.3311, 0.5947), (-4.745, -0.3246, 0.4192), (-4.745, -0.3246, 0.7703), (-4.745, -0.2742, 0.09472), (-4.745, -0.2742, 1.095), (-4.745, -0.1227, -0.2368), (-4.745, -0.1227, 1.426), (0.05474, 0.3374, 0.7703), (-4.745, 0.3374, 0.7703), (-1.945, 0.3374, 0.7703), (-4.745, 0.2451, -0.04166), (-4.745, 0.1939, -0.1536), (-4.745, 0.07228, -0.288), (-4.745, 0.006434, -0.3053), (-4.745, 0.1356, -0.2368), (0.05474, 0.3182, 0.9391), (-1.945, 0.3182, 0.9391), (0.05474, 0.2871, 1.095), (-1.945, 0.2871, 1.095), (0.05474, 0.2451, 1.231), (-1.945, 0.2451, 1.231), (0.05474, 0.1939, 1.343), (-1.945, 0.1939, 1.343), (0.05474, 0.1356, 1.426), (-1.945, 0.1356, 1.426), (0.05474, 0.07228, 1.477), (-1.945, 0.07228, 1.477), (0.05474, 0.006434, 1.495), (0.05474, -0.1227, 1.426), (0.05474, -0.05941, -0.288), (0.05474, -0.05941, 1.477), (0.05474, -0.1811, -0.1536), (0.05474, -0.2742, 1.095), (0.05474, -0.2322, -0.04166), (0.05474, -0.2322, 1.231), (0.05474, -0.3054, 0.2503), (0.05474, -0.3311, 0.5947), (0.05474, -0.3246, 0.7703), (0.05474, -0.3246, 0.4192), (0.05474, -0.3054, 0.9391), (0.05474, -0.2742, 0.09472), (0.05474, -0.1811, 1.343), (0.05474, -0.1227, -0.2368), (-1.945, 0.006434, 1.495), (0.05474, 0.2451, -0.04166), (0.05474, 0.1939, -0.1536), (0.05474, 0.07228, -0.288), (0.05474, 0.006434, -0.3053), (0.05474, 0.1356, -0.2368), (-1.945, -0.05941, 1.477), (-1.945, -0.1227, -0.2368), (-1.945, -0.05941, -0.288), (-1.945, -0.1227, 1.426), (-1.945, -0.1811, 1.343), (-1.945, -0.2742, 0.09472), (-1.945, -0.2322, -0.04166), (-1.945, -0.2322, 1.231), (-1.945, -0.3054, 0.9391), (-1.945, -0.3311, 0.5947), (-1.945, -0.3246, 0.7703), (-1.945, -0.3054, 0.2503), (-1.945, -0.3246, 0.4192), (-1.945, -0.1811, -0.1536), (-1.945, -0.2742, 1.095), (-1.945, 0.2451, -0.04166), (-1.945, 0.1939, -0.1536), (-1.945, 0.07228, -0.288), (-1.945, 0.006434, -0.3053), (-1.945, 0.1356, -0.2368), (3.815, 1.006, 1.3), (3.815, 0.448, 3.161), (3.815, 0.5835, 1.946), (3.815, -0.4352, 3.161), (3.815, -0.9936, 1.3), (3.815, -0.5706, 1.946), (-4.745, 0.448, 3.161), (-4.745, 1.006, 1.3), (-4.745, 0.5835, 1.946), (-4.745, -0.9936, 1.3), (-4.745, -0.4352, 3.161), (-4.745, -0.5706, 1.946), (-1.945, -0.4352, 3.161), (-1.945, -0.9936, 1.3), (-1.945, -0.5706, 1.946), (0.05474, -0.9936, 1.3), (0.05474, -0.4352, 3.161), (0.05474, -0.5706, 1.946), (0.05474, 0.448, 3.161), (0.05474, 1.006, 1.3), (0.05474, 0.5835, 1.946), (-1.945, 1.006, 1.3), (-1.945, 0.448, 3.161), (-1.945, 0.5835, 1.946), (1.975, -0.9936, -3.505), (1.975, 1.006, -3.505), (2.615, -0.9936, -3.505), (2.615, 1.006, -3.505), (1.335, -0.9936, -3.505), (1.335, 1.006, -3.505), (1.975, -0.9936, -3.505), (-0.9453, -0.9936, -3.505), (-0.9453, 1.006, -3.505), (0.09474, -0.9936, -3.505), (0.09474, -0.9936, -2.105), (0.09474, 1.006, -3.505), (0.09474, 1.006, -2.105), (0.06413, -0.9936, -2.105), (-0.9453, -0.9936, -3.464), (-0.9453, 1.006, -3.464), (0.06413, 1.006, -2.105), (-1.985, -0.9936, -3.505), (-1.985, -0.9936, -2.105), (-1.985, 1.006, -3.505), (-1.985, 1.006, -2.105), (-0.9453, -0.9936, -3.505), (-0.9453, 1.006, -3.505), (-0.9453, -0.9936, -3.464), (-1.955, -0.9936, -2.105), (-1.955, 1.006, -2.105), (-0.9453, 1.006, -3.464), (-5.05, -0.9842, -1.505), (-4.773, -0.9936, -1.505), (-6.705, -0.94, -3.505), (-6.705, -0.9352, -3.16), (-5.211, -0.9936, -3.505), (1.292, -0.1227, -0.2368), (2.652, 0.006434, 1.495), (1.292, -0.1811, -0.1536), (1.292, -0.05941, 1.477), (-4.705, -0.9936, -1.505), (-4.745, -0.9936, -1.505), (1.292, 1.006, 1.3), (-4.705, 1.006, -1.505), (-4.705, -0.9936, -3.505), (-1.985, -0.9936, -3.505), (1.292, 0.006434, 1.495), (2.652, -0.05941, -0.288), (1.292, 0.448, 3.161), (-4.745, 1.006, -1.505), (2.652, -0.1227, -0.2368), (2.652, -0.1227, 1.426), (1.292, -0.05941, -0.288), (-4.705, 1.006, -3.505), (-1.985, 1.006, -3.505), (2.652, -0.05941, 1.477), (2.652, -0.4352, 3.161), (1.292, -0.1227, 1.426), (0.09474, 1.006, -3.505), (2.652, 0.006434, -0.3053), (2.652, -0.9936, 1.3), (1.335, 1.006, -2.133), (-1.945, 1.006, -2.118), (2.652, -0.1811, 1.343), (1.292, 0.006434, -0.3053), (0.09474, -0.9936, -3.505), (1.335, -0.9936, -3.505), (1.292, -0.1811, 1.343), (2.652, 0.07228, -0.288), (2.652, 1.006, -2.133), (2.652, 1.006, 1.3), (2.615, 1.006, -2.133), (2.652, -0.2322, 1.231), (2.652, 0.448, 3.161), (1.292, 0.07228, -0.288), (1.292, -0.2322, 1.231), (2.602, 1.006, -2.133), (-1.945, -0.9936, -2.118), (2.652, -0.9936, 1.151), (2.652, 0.1356, -0.2368), (-1.985, 1.006, -2.105), (-1.985, -0.9936, -2.105), (2.602, -0.9936, -2.133), (2.652, -0.3044, 0.944), (2.652, -0.3054, 0.9391), (2.652, -0.2742, 1.095), (2.652, -0.9936, -2.133), (2.615, -0.9936, -2.133), (1.292, 0.1356, -0.2368), (2.615, -0.9936, -2.133), (-1.955, 1.006, -2.105), (1.292, -0.2742, 1.095), (1.292, -0.3054, 0.9391), (2.652, 0.1939, -0.1536), (1.335, -0.9936, -2.133), (1.335, -0.9936, -2.133), (1.292, -0.9936, -2.133), (1.292, -0.9936, 1.3), (1.335, -0.9936, -2.133), (1.292, 0.1939, -0.1536), (2.652, 0.3439, 0.5947), (2.652, -0.3246, 0.7703), (1.335, 1.006, -2.133), (-1.955, -0.9936, -2.105), (1.347, -0.9936, -2.133), (1.292, -0.3246, 0.7703), (1.292, 0.2871, 1.095), (0.06413, -0.9936, -2.105), (2.652, 0.3374, 0.4192), (0.05474, -0.9936, -2.118), (0.09474, -0.9936, -2.105), (1.292, 0.2451, 1.231), (1.292, 0.3374, 0.4192), (2.652, 0.2451, -0.04166), (1.292, 0.3439, 0.5947), (2.652, 0.1939, 1.343), (2.652, -0.3311, 0.5947), (1.292, 0.2451, -0.04166), (2.652, 0.2451, 1.231), (2.652, 0.3374, 0.7703), (1.292, -0.3311, 0.5947), (1.292, 0.1939, 1.343), (1.347, 1.006, -2.133), (2.652, 0.2871, 0.09472), (1.292, 0.3374, 0.7703), (2.652, 0.1356, 1.426), (0.06413, 1.006, -2.105), (1.292, 0.2871, 0.09472), (0.05474, 1.006, -2.118), (0.09474, 1.006, -2.105), (2.652, 0.3182, 0.9391), (1.292, 0.1356, 1.426), (1.292, 0.3182, 0.9391), (1.292, 1.006, -2.133), (1.292, 1.006, 1.14), (2.652, 0.3182, 0.2503), (2.652, 0.07228, 1.477), (2.652, 0.2871, 1.095), (1.292, 0.3182, 0.2503), (1.292, 0.07228, 1.477), (1.292, -0.4352, 3.161), (1.292, -0.3246, 0.4192), (1.292, -0.2322, -0.04166), (1.292, -0.2742, 0.09472), (1.292, -0.3054, 0.2503), (2.615, 0.5776, -2.133), (2.652, -0.3246, 0.4192), (2.652, -0.3054, 0.2503), (2.652, -0.2742, 0.09472), (2.652, -0.2322, -0.04166), (2.652, -0.1811, -0.1536), (2.615, 1.006, -2.133)], [], [(2, 201, 202), (204, 4, 6, 192, 193, 202, 210), (2, 1, 3, 4, 204, 214, 205, 201), (0, 3, 1, 196, 194), (6, 4, 3, 0, 5), (9, 1, 2, 202), (1, 9, 202, 193, 196), (144, 142, 234, 217), (248, 10, 8, 145, 221, 239, 247), (148, 162, 223, 251, 241, 215, 214, 204, 210), (163, 147, 151, 153), (152, 76, 71, 74, 72, 73, 70, 75, 68, 66, 77, 64, 85, 84, 86, 83, 82, 16, 27, 48, 55, 80, 57, 58, 149, 148, 210, 202, 150), (146, 36, 38, 35, 34, 39, 31, 33, 40, 22, 24, 29, 143, 142, 144), (164, 90, 88, 81, 56, 50, 28, 15, 136, 137, 140, 138, 139, 123, 122, 134, 127, 126, 132, 133, 130, 131, 129, 135, 155, 154, 238, 223, 162), (59, 60, 61, 62, 63, 65, 78, 67, 69, 76, 152, 151, 147, 149, 58), (206, 205, 214, 215), (11, 227, 226, 219), (12, 7, 8, 10), (141, 143, 29, 19, 21, 18, 17, 20, 13, 23, 25, 30, 32, 41, 44, 42, 43, 53, 45, 47, 51, 49, 52, 37, 36, 146, 145, 8, 7), (226, 227, 256, 257, 258, 156, 270, 268, 271), (238, 154, 150, 202, 201, 205, 206, 242, 264), (222, 11, 219, 290, 287, 289, 160, 203, 295, 294), (12, 10, 248, 306), (209, 159, 157, 301), (91, 93, 95, 97, 99, 102, 100, 113, 106, 104, 158, 157, 159, 161, 89), (158, 104, 111, 109, 108, 110, 107, 112, 105, 103, 114, 101, 119, 118, 120, 117, 116, 14, 26, 46, 54, 79, 87, 89, 161, 160, 289, 270, 156), (155, 135, 128, 125, 124, 121, 115, 98, 96, 94, 92, 90, 164, 163, 153), (277, 49, 51, 307), (110, 108, 281, 302), (73, 72, 130, 133), (307, 51, 47, 308), (107, 110, 302, 305), (70, 73, 133, 132), (308, 47, 45, 309), (112, 107, 305, 304), (75, 70, 132, 126), (309, 45, 53, 310), (105, 112, 304, 303), (68, 75, 126, 127), (310, 53, 43, 311), (103, 105, 303, 199), (66, 68, 127, 134), (311, 43, 42, 211), (114, 103, 199, 197), (77, 66, 134, 122), (211, 42, 44, 208), (101, 114, 197, 213), (64, 77, 122, 123), (208, 44, 41, 220), (119, 101, 213, 225), (85, 64, 123, 139), (220, 41, 32, 229), (118, 119, 225, 235), (84, 85, 139, 138), (229, 32, 30, 240), (120, 118, 235, 249), (86, 84, 138, 140), (240, 30, 25, 254), (117, 120, 249, 260), (83, 86, 140, 137), (254, 25, 23, 274), (116, 117, 260, 278), (82, 83, 137, 136), (274, 23, 13, 284), (14, 116, 278, 288), (82, 136, 15, 16), (13, 20, 296, 284), (299, 26, 14, 288), (28, 27, 16, 15), (20, 17, 269, 296), (273, 46, 26, 299), (50, 48, 27, 28), (17, 18, 261, 269), (275, 54, 46, 273), (56, 55, 48, 50), (261, 18, 21, 280), (285, 79, 54, 275), (81, 80, 55, 56), (21, 19, 291, 280), (293, 87, 79, 285), (80, 81, 88, 57), (19, 29, 298, 291), (267, 89, 87, 293), (90, 58, 57, 88), (29, 24, 279, 298), (272, 91, 89, 267), (92, 59, 58, 90), (24, 22, 276, 279), (282, 93, 91, 272), (94, 60, 59, 92), (22, 40, 286, 276), (292, 95, 93, 282), (96, 61, 60, 94), (40, 33, 297, 286), (300, 97, 95, 292), (98, 62, 61, 96), (33, 31, 198, 297), (207, 99, 97, 300), (115, 63, 62, 98), (31, 39, 216, 198), (200, 102, 99, 207), (121, 65, 63, 115), (39, 34, 212, 216), (218, 100, 102, 200), (124, 78, 65, 121), (34, 35, 224, 212), (228, 113, 100, 218), (125, 67, 78, 124), (35, 38, 233, 224), (236, 106, 113, 228), (128, 69, 67, 125), (38, 36, 246, 233), (252, 104, 106, 236), (135, 76, 69, 128), (246, 36, 37, 245, 244), (111, 104, 252, 253), (71, 76, 135, 129), (245, 37, 52, 262), (109, 111, 253, 266), (74, 71, 129, 131), (262, 52, 49, 277), (108, 109, 266, 281), (72, 74, 131, 130), (143, 141, 142), (145, 146, 144), (147, 148, 149), (150, 151, 152), (154, 155, 153), (158, 156, 157), (159, 160, 161), (163, 164, 162), (301, 157, 156, 258), (142, 141, 231, 234), (203, 160, 159, 209), (147, 163, 162, 148), (145, 144, 217, 221), (150, 154, 153, 151), (141, 7, 12, 232, 230, 231), (232, 12, 306, 250, 167, 168, 312), (166, 168, 167, 165, 171), (168, 166, 237, 312), (166, 171, 165, 243, 237), (243, 165, 167, 250), (170, 169, 255, 256, 227, 11, 222, 263), (255, 169, 171, 265), (283, 166, 170, 263), (170, 166, 171, 169), (265, 171, 166, 283), (268, 178, 175, 271), (290, 177, 181, 287), (175, 174, 176, 177, 290, 219, 226, 271), (172, 179, 180, 173), (173, 176, 174, 172), (181, 177, 176, 173, 180), (181, 180, 179, 178, 268, 270, 289, 287), (179, 172, 174, 175, 178), (241, 185, 184, 182, 183, 242, 206, 215), (183, 182, 186, 188, 189), (187, 184, 185, 190, 191), (184, 187, 186, 182), (187, 191, 188, 186), (238, 264, 189, 188, 191, 190, 251, 223), (242, 183, 189, 264), (251, 190, 185, 241), (195, 192, 6, 5), (194, 195, 5, 0), (192, 195, 194, 196, 193), (293, 285, 275, 273, 299, 288, 278, 260, 249, 235, 225, 213, 197, 199, 303, 304, 305, 302, 281, 266, 253, 252, 258, 257, 294, 295), (293, 295, 203, 209, 301, 258, 252, 236, 228, 218, 200, 207, 300, 292, 282, 272, 267), (217, 234, 231, 298, 279, 276, 286, 297, 198, 216, 212, 224, 233, 246, 244, 239, 221), (298, 231, 230, 247, 239, 244, 245, 262, 277, 307, 308, 309, 310, 311, 211, 208, 220, 229, 240, 254, 274, 284, 296, 269, 261, 280, 291), (255, 265, 283, 263, 222, 259, 256), (257, 256, 222, 294), (222, 256, 259), (232, 312, 237, 243, 250, 306), (248, 247, 230, 232, 306)])
_uv = me_011.uv_layers.new(name='UVマップ')
_uv.uv.foreach_set('vector', [0.625, 0.75, 0.625, 0.75, 0.63, 0.75, 0.625, 0.5, 0.625, 0.5, 0.6681, 0.5, 0.6681, 0.7488, 0.6335, 0.75, 0.63, 0.75, 0.63, 0.5, 0.625, 0.75, 0.375, 0.75, 0.375, 0.5, 0.625, 0.5, 0.625, 0.5, 0.375, 0.5, 0.375, 0.75, 0.625, 0.75, 0.125, 0.5, 0.375, 0.5, 0.375, 0.75, 0.3117, 0.75, 0.125, 0.7433, 0.625, 0.4569, 0.625, 0.5, 0.375, 0.5, 0.375, 0.25, 0.4181, 0.25, 0.375, 0.755, 0.375, 0.75, 0.625, 0.75, 0.625, 0.755, 0.375, 0.75, 0.375, 0.755, 0.625, 0.755, 0.625, 0.7585, 0.375, 0.8133, 0.875, 0.5698, 0.875, 0.6802, 0.841, 0.6802, 0.841, 0.5698, 0.4265, 0.285, 0.375, 0.285, 0.375, 0.25, 0.5552, 0.25, 0.5552, 0.284, 0.5496, 0.284, 0.4265, 0.284, 0.5552, 0.75, 0.5552, 0.8318, 0.427, 0.8318, 0.4275, 0.8315, 0.4275, 0.8306, 0.375, 0.8306, 0.375, 0.7512, 0.45, 0.7512, 0.45, 0.75, 0.7068, 0.6802, 0.625, 0.6802, 0.625, 0.5698, 0.7068, 0.5698, 0.5794, 0.5529, 0.5475, 0.5899, 0.5417, 0.586, 0.5353, 0.5836, 0.5288, 0.5828, 0.5222, 0.5836, 0.5158, 0.586, 0.51, 0.5899, 0.5049, 0.5952, 0.5007, 0.6016, 0.4976, 0.6089, 0.4956, 0.6168, 0.495, 0.625, 0.4956, 0.6332, 0.4976, 0.6411, 0.5007, 0.6484, 0.5049, 0.6548, 0.51, 0.6601, 0.5158, 0.664, 0.5222, 0.6664, 0.5288, 0.6672, 0.5353, 0.6664, 0.5417, 0.664, 0.5475, 0.6601, 0.5794, 0.6971, 0.5552, 0.75, 0.45, 0.75, 0.45, 0.5, 0.5552, 0.5, 0.5794, 0.1971, 0.5475, 0.1601, 0.5526, 0.1548, 0.5568, 0.1484, 0.5599, 0.1411, 0.5619, 0.1332, 0.5625, 0.125, 0.5619, 0.1168, 0.5599, 0.1089, 0.5568, 0.1016, 0.5526, 0.09517, 0.5475, 0.08992, 0.5794, 0.05287, 0.625, 0.0698, 0.625, 0.1802, 0.5662, 0.6929, 0.5396, 0.658, 0.5347, 0.6617, 0.5294, 0.6639, 0.524, 0.6647, 0.5185, 0.6639, 0.5132, 0.6617, 0.5083, 0.658, 0.5041, 0.6531, 0.5006, 0.6471, 0.498, 0.6402, 0.4964, 0.6327, 0.4958, 0.625, 0.4964, 0.6173, 0.498, 0.6098, 0.5006, 0.6029, 0.5041, 0.5969, 0.5083, 0.592, 0.5132, 0.5883, 0.5185, 0.5861, 0.524, 0.5853, 0.5294, 0.5861, 0.5347, 0.5883, 0.5396, 0.592, 0.5662, 0.5571, 0.546, 0.5074, 0.4392, 0.5074, 0.4392, 0.7426, 0.546, 0.7426, 0.5526, 0.6548, 0.5568, 0.6484, 0.5599, 0.6411, 0.5619, 0.6332, 0.5625, 0.625, 0.5619, 0.6168, 0.5599, 0.6089, 0.5568, 0.6016, 0.5526, 0.5952, 0.5475, 0.5899, 0.5794, 0.5529, 0.625, 0.5698, 0.625, 0.6802, 0.5794, 0.6971, 0.5475, 0.6601, 0.2944, 0.5, 0.3738, 0.5, 0.3738, 0.75, 0.2944, 0.75, 0.1974, 0.75, 0.1974, 0.5, 0.2336, 0.5, 0.2336, 0.75, 0.16, 0.75, 0.125, 0.75, 0.125, 0.5, 0.16, 0.5, 0.5552, 0.0, 0.5794, 0.05287, 0.5475, 0.08992, 0.5417, 0.08602, 0.5353, 0.08362, 0.5288, 0.08281, 0.5222, 0.08362, 0.5158, 0.08602, 0.51, 0.08992, 0.5049, 0.09517, 0.5007, 0.1016, 0.4976, 0.1089, 0.4956, 0.1168, 0.495, 0.125, 0.4956, 0.1332, 0.4976, 0.1411, 0.5007, 0.1484, 0.5049, 0.1548, 0.51, 0.1601, 0.5158, 0.164, 0.5222, 0.1664, 0.5288, 0.1672, 0.5353, 0.1664, 0.5417, 0.164, 0.5475, 0.1601, 0.5794, 0.1971, 0.5552, 0.25, 0.375, 0.25, 0.375, 0.0, 0.375, 0.3586, 0.375, 0.3224, 0.4265, 0.3224, 0.4265, 0.3237, 0.5552, 0.3237, 0.5552, 0.3598, 0.427, 0.3598, 0.4275, 0.3595, 0.4275, 0.3586, 0.427, 0.4182, 0.5552, 0.4182, 0.5552, 0.5, 0.45, 0.5, 0.45, 0.4988, 0.375, 0.4988, 0.375, 0.4194, 0.4275, 0.4194, 0.4275, 0.4185, 0.4265, 0.9276, 0.375, 0.9276, 0.375, 0.8914, 0.4275, 0.8914, 0.4275, 0.8905, 0.427, 0.8902, 0.5552, 0.8902, 0.5552, 0.9263, 0.5492, 0.9263, 0.4265, 0.9263, 0.3958, 0.007353, 0.3958, 0.2426, 0.4387, 0.2426, 0.4387, 0.0578, 0.8013, 0.6802, 0.7652, 0.6802, 0.7652, 0.5698, 0.8013, 0.5698, 0.5438, 0.09692, 0.5473, 0.1029, 0.5499, 0.1098, 0.5515, 0.1173, 0.5521, 0.125, 0.5515, 0.1327, 0.5499, 0.1402, 0.5473, 0.1471, 0.5438, 0.1531, 0.5396, 0.158, 0.5662, 0.1929, 0.6042, 0.177, 0.6042, 0.07305, 0.5662, 0.05712, 0.5396, 0.09199, 0.5662, 0.1929, 0.5396, 0.158, 0.5347, 0.1617, 0.5294, 0.1639, 0.524, 0.1647, 0.5185, 0.1639, 0.5132, 0.1617, 0.5083, 0.158, 0.5041, 0.1531, 0.5006, 0.1471, 0.498, 0.1402, 0.4964, 0.1327, 0.4958, 0.125, 0.4964, 0.1173, 0.498, 0.1098, 0.5006, 0.1029, 0.5041, 0.09692, 0.5083, 0.09199, 0.5132, 0.08832, 0.5185, 0.08606, 0.524, 0.08529, 0.5294, 0.08606, 0.5347, 0.08832, 0.5396, 0.09199, 0.5662, 0.05712, 0.546, 0.007353, 0.4392, 0.007353, 0.4392, 0.2426, 0.546, 0.2426, 0.5662, 0.5571, 0.5396, 0.592, 0.5438, 0.5969, 0.5473, 0.6029, 0.5499, 0.6098, 0.5515, 0.6173, 0.5521, 0.625, 0.5515, 0.6327, 0.5499, 0.6402, 0.5473, 0.6471, 0.5438, 0.6531, 0.5396, 0.658, 0.5662, 0.6929, 0.6042, 0.677, 0.6042, 0.573, 1.0, 0.5961, 1.0, 0.538, 0.9688, 0.538, 0.9688, 0.5961, 0.9688, 0.726, 1.0, 0.726, 1.0, 0.6641, 0.9688, 0.6641, 0.9688, 0.966, 1.0, 0.966, 1.0, 0.826, 0.9688, 0.826, 0.9688, 0.5961, 0.9688, 0.538, 0.9375, 0.538, 0.9375, 0.5961, 0.9375, 0.726, 0.9688, 0.726, 0.9687, 0.6641, 0.9375, 0.6641, 0.9375, 0.966, 0.9688, 0.966, 0.9688, 0.826, 0.9375, 0.826, 0.9375, 0.5961, 0.9375, 0.538, 0.9062, 0.538, 0.9062, 0.5961, 0.9062, 0.726, 0.9375, 0.726, 0.9375, 0.6641, 0.9062, 0.6641, 0.9062, 0.966, 0.9375, 0.966, 0.9375, 0.826, 0.9062, 0.826, 0.9062, 0.5961, 0.9062, 0.538, 0.875, 0.538, 0.875, 0.5961, 0.875, 0.726, 0.9062, 0.726, 0.9062, 0.6641, 0.875, 0.6641, 0.875, 0.966, 0.9062, 0.966, 0.9062, 0.826, 0.875, 0.826, 0.875, 0.5961, 0.875, 0.538, 0.8438, 0.538, 0.8438, 0.5961, 0.8438, 0.726, 0.875, 0.726, 0.875, 0.6641, 0.8438, 0.6641, 0.8438, 0.966, 0.875, 0.966, 0.875, 0.826, 0.8438, 0.826, 0.8438, 0.5961, 0.8438, 0.538, 0.8125, 0.538, 0.8125, 0.5961, 0.8125, 0.726, 0.8438, 0.726, 0.8438, 0.6641, 0.8125, 0.6641, 0.8125, 0.966, 0.8438, 0.966, 0.8438, 0.826, 0.8125, 0.826, 0.8125, 0.5961, 0.8125, 0.538, 0.7812, 0.538, 0.7812, 0.5961, 0.7812, 0.726, 0.8125, 0.726, 0.8125, 0.6641, 0.7812, 0.6641, 0.7812, 0.966, 0.8125, 0.966, 0.8125, 0.826, 0.7812, 0.826, 0.7812, 0.5961, 0.7812, 0.538, 0.75, 0.538, 0.75, 0.5961, 0.75, 0.726, 0.7812, 0.726, 0.7812, 0.6641, 0.75, 0.6641, 0.75, 0.966, 0.7812, 0.966, 0.7812, 0.826, 0.75, 0.826, 0.75, 0.5961, 0.75, 0.538, 0.7188, 0.538, 0.7188, 0.5961, 0.7188, 0.726, 0.75, 0.726, 0.75, 0.6641, 0.7188, 0.6641, 0.7188, 0.966, 0.75, 0.966, 0.75, 0.826, 0.7188, 0.826, 0.7188, 0.5961, 0.7188, 0.538, 0.6875, 0.538, 0.6875, 0.5961, 0.6875, 0.726, 0.7188, 0.726, 0.7188, 0.6641, 0.6875, 0.6641, 0.6875, 0.966, 0.7188, 0.966, 0.7188, 0.826, 0.6875, 0.826, 0.6875, 0.5961, 0.6875, 0.538, 0.6562, 0.538, 0.6562, 0.5961, 0.6562, 0.726, 0.6875, 0.726, 0.6875, 0.6641, 0.6562, 0.6641, 0.6562, 0.966, 0.6875, 0.966, 0.6875, 0.826, 0.6562, 0.826, 0.6562, 0.5961, 0.6562, 0.538, 0.625, 0.538, 0.625, 0.5961, 0.625, 0.726, 0.6562, 0.726, 0.6562, 0.6641, 0.625, 0.6641, 0.625, 0.966, 0.6562, 0.966, 0.6562, 0.826, 0.625, 0.826, 0.625, 0.5961, 0.625, 0.538, 0.5938, 0.538, 0.5938, 0.5961, 0.5938, 0.726, 0.625, 0.726, 0.625, 0.6641, 0.5938, 0.6641, 0.625, 0.966, 0.625, 0.826, 0.5938, 0.826, 0.5938, 0.966, 0.5938, 0.538, 0.5625, 0.538, 0.5625, 0.5961, 0.5938, 0.5961, 0.5625, 0.6641, 0.5625, 0.726, 0.5938, 0.726, 0.5938, 0.6641, 0.5625, 0.826, 0.5625, 0.966, 0.5938, 0.966, 0.5938, 0.826, 0.5625, 0.538, 0.5312, 0.538, 0.5312, 0.5961, 0.5625, 0.5961, 0.5312, 0.6641, 0.5312, 0.726, 0.5625, 0.726, 0.5625, 0.6641, 0.5312, 0.826, 0.5312, 0.966, 0.5625, 0.966, 0.5625, 0.826, 0.5312, 0.538, 0.5, 0.538, 0.5, 0.5961, 0.5312, 0.5961, 0.5, 0.6641, 0.5, 0.726, 0.5312, 0.726, 0.5312, 0.6641, 0.5, 0.826, 0.5, 0.966, 0.5312, 0.966, 0.5312, 0.826, 0.5, 0.5961, 0.5, 0.538, 0.4688, 0.538, 0.4688, 0.5961, 0.4688, 0.6641, 0.4688, 0.726, 0.5, 0.726, 0.5, 0.6641, 0.4688, 0.826, 0.4688, 0.966, 0.5, 0.966, 0.5, 0.826, 0.4688, 0.538, 0.4375, 0.538, 0.4375, 0.5961, 0.4687, 0.5961, 0.4375, 0.6641, 0.4375, 0.726, 0.4688, 0.726, 0.4688, 0.6641, 0.4688, 0.966, 0.4688, 0.826, 0.4375, 0.826, 0.4375, 0.966, 0.4375, 0.538, 0.4062, 0.538, 0.4062, 0.5961, 0.4375, 0.5961, 0.4062, 0.6641, 0.4062, 0.726, 0.4375, 0.726, 0.4375, 0.6641, 0.4062, 0.826, 0.4062, 0.966, 0.4375, 0.966, 0.4375, 0.826, 0.4062, 0.538, 0.375, 0.538, 0.375, 0.5961, 0.4062, 0.5961, 0.375, 0.6641, 0.375, 0.726, 0.4062, 0.726, 0.4062, 0.6641, 0.375, 0.826, 0.375, 0.966, 0.4062, 0.966, 0.4062, 0.826, 0.375, 0.538, 0.3438, 0.538, 0.3438, 0.5961, 0.375, 0.5961, 0.3437, 0.6641, 0.3438, 0.726, 0.375, 0.726, 0.375, 0.6641, 0.3438, 0.826, 0.3438, 0.966, 0.375, 0.966, 0.375, 0.826, 0.3438, 0.538, 0.3125, 0.538, 0.3125, 0.5961, 0.3438, 0.5961, 0.3125, 0.6641, 0.3125, 0.726, 0.3438, 0.726, 0.3438, 0.6641, 0.3125, 0.826, 0.3125, 0.966, 0.3438, 0.966, 0.3438, 0.826, 0.3125, 0.538, 0.2812, 0.538, 0.2812, 0.5961, 0.3125, 0.5961, 0.2812, 0.6641, 0.2812, 0.726, 0.3125, 0.726, 0.3125, 0.6641, 0.2812, 0.826, 0.2812, 0.966, 0.3125, 0.966, 0.3125, 0.826, 0.2812, 0.538, 0.25, 0.538, 0.25, 0.5961, 0.2812, 0.5961, 0.25, 0.6641, 0.25, 0.726, 0.2812, 0.726, 0.2812, 0.6641, 0.25, 0.826, 0.25, 0.966, 0.2812, 0.966, 0.2812, 0.826, 0.25, 0.538, 0.2188, 0.538, 0.2188, 0.5961, 0.25, 0.5961, 0.2187, 0.6641, 0.2188, 0.726, 0.25, 0.726, 0.25, 0.6641, 0.2188, 0.826, 0.2187, 0.966, 0.25, 0.966, 0.25, 0.826, 0.2188, 0.538, 0.1875, 0.538, 0.1875, 0.5961, 0.2188, 0.5961, 0.1875, 0.6641, 0.1875, 0.726, 0.2188, 0.726, 0.2188, 0.6641, 0.1875, 0.826, 0.1875, 0.966, 0.2188, 0.966, 0.2188, 0.826, 0.1875, 0.538, 0.1562, 0.538, 0.1562, 0.5961, 0.1875, 0.5961, 0.1562, 0.6641, 0.1562, 0.726, 0.1875, 0.726, 0.1875, 0.6641, 0.1562, 0.826, 0.1563, 0.966, 0.1875, 0.966, 0.1875, 0.826, 0.1562, 0.538, 0.125, 0.538, 0.125, 0.5961, 0.1562, 0.5961, 0.125, 0.6641, 0.125, 0.726, 0.1562, 0.726, 0.1562, 0.6641, 0.125, 0.826, 0.125, 0.966, 0.1562, 0.966, 0.1562, 0.826, 0.125, 0.538, 0.09375, 0.538, 0.09375, 0.5961, 0.125, 0.5961, 0.09375, 0.6641, 0.09375, 0.726, 0.125, 0.726, 0.125, 0.6641, 0.09375, 0.826, 0.09375, 0.966, 0.125, 0.966, 0.125, 0.826, 0.09375, 0.5961, 0.09375, 0.538, 0.0625, 0.538, 0.0625, 0.5961, 0.06347, 0.5961, 0.0625, 0.726, 0.09375, 0.726, 0.09375, 0.6641, 0.0625, 0.6641, 0.0625, 0.966, 0.09375, 0.966, 0.09375, 0.826, 0.0625, 0.826, 0.0625, 0.5961, 0.0625, 0.538, 0.03125, 0.538, 0.03125, 0.5961, 0.03125, 0.726, 0.0625, 0.726, 0.0625, 0.6641, 0.03125, 0.6641, 0.03125, 0.966, 0.0625, 0.966, 0.0625, 0.826, 0.03125, 0.826, 0.03125, 0.5961, 0.03125, 0.538, 0.0, 0.538, 0.0, 0.5961, 0.0, 0.726, 0.03125, 0.726, 0.03125, 0.6641, 0.0, 0.6641, 0.0, 0.966, 0.03125, 0.966, 0.03125, 0.826, 0.0, 0.826, 0.5794, 0.05287, 0.5552, 0.0, 0.5905, 0.04005, 0.5552, 0.25, 0.5794, 0.1971, 0.625, 0.1802, 0.625, 0.6802, 0.5552, 0.75, 0.5794, 0.6971, 0.5552, 0.5, 0.5905, 0.5401, 0.5794, 0.5529, 0.546, 0.5074, 0.5662, 0.5571, 0.6042, 0.573, 0.5662, 0.1929, 0.546, 0.2426, 0.5754, 0.205, 0.6042, 0.07305, 0.546, 0.007353, 0.5662, 0.05712, 0.5754, 0.705, 0.5662, 0.6929, 0.546, 0.7426, 0.625, 0.3237, 0.625, 0.3598, 0.5552, 0.3598, 0.5552, 0.3237, 0.625, 1.0, 0.5552, 1.0, 0.5552, 0.966, 0.625, 0.966, 0.5552, 0.9263, 0.5552, 0.8902, 0.625, 0.8902, 0.625, 0.9263, 0.625, 0.75, 0.625, 0.8318, 0.5552, 0.8318, 0.5552, 0.75, 0.5552, 0.25, 0.625, 0.25, 0.625, 0.284, 0.5552, 0.284, 0.5552, 0.5, 0.5552, 0.4182, 0.625, 0.4182, 0.625, 0.5, 0.5552, 1.0, 0.375, 1.0, 0.375, 0.965, 0.4265, 0.965, 0.4265, 0.966, 0.5552, 0.966, 0.62, 0.5, 0.375, 0.5, 0.62, 0.5536, 0.62, 0.75, 0.375, 0.75, 0.375, 0.5, 0.62, 0.5, 0.125, 0.5, 0.375, 0.5, 0.375, 0.75, 0.125, 0.75, 0.125, 0.75, 0.375, 0.5, 0.375, 0.25, 0.62, 0.495, 0.62, 0.5, 0.375, 0.25, 0.375, 0.0, 0.375, 0.0, 0.62, 0.0, 0.62, 0.25, 0.62, 0.755, 0.375, 1.0, 0.375, 0.75, 0.62, 0.75, 0.375, 0.25, 0.375, 0.0, 0.62, 0.0, 0.62, 0.0, 0.375, 1.49e-08, 0.375, 0.25, 0.62, 0.25, 0.62, 0.25, 0.62, 1.0, 0.375, 1.0, 0.375, 0.75, 0.62, 0.995, 0.62, 0.255, 0.375, 0.5, 0.375, 0.25, 0.62, 0.25, 0.125, 0.5, 0.375, 0.5, 0.375, 0.75, 0.125, 0.75, 0.8651, 0.75, 0.375, 0.75, 0.375, 0.5, 0.8651, 0.5, 0.6324, 0.75, 0.6324, 0.75, 0.625, 0.75, 0.625, 0.75, 0.625, 0.5, 0.625, 0.5, 0.6324, 0.5, 0.6324, 0.5, 0.625, 0.75, 0.375, 0.75, 0.375, 0.5, 0.625, 0.5, 0.625, 0.5, 0.375, 0.5, 0.375, 0.75, 0.625, 0.75, 0.375, 0.0, 0.3824, 0.0, 0.3824, 0.25, 0.375, 0.25, 0.125, 0.5, 0.375, 0.5, 0.375, 0.75, 0.125, 0.75, 0.625, 0.4926, 0.625, 0.5, 0.375, 0.5, 0.375, 0.25, 0.3824, 0.25, 0.625, 0.25, 0.3824, 0.25, 0.3824, 0.0, 0.625, 0.0, 0.625, 0.0, 0.6227, 0.0, 0.6227, 0.25, 0.625, 0.25, 0.3824, 1.0, 0.375, 1.0, 0.375, 0.75, 0.625, 0.75, 0.625, 0.7574, 0.625, 0.25, 0.625, 0.25, 0.375, 0.25, 0.375, 0.0, 0.625, 0.0, 0.625, 0.0, 0.375, 1.49e-08, 0.375, 0.25, 0.625, 1.0, 0.375, 1.0, 0.375, 0.75, 0.3824, 0.75, 0.625, 0.9926, 0.375, 0.5, 0.375, 0.25, 0.625, 0.25, 0.625, 0.2574, 0.3824, 0.5, 0.125, 0.5, 0.375, 0.5, 0.375, 0.75, 0.125, 0.75, 0.375, 0.5, 0.3824, 0.5, 0.3824, 0.75, 0.375, 0.75, 0.8631, 0.75, 0.8676, 0.75, 0.8676, 0.75, 0.3824, 0.75, 0.3824, 0.5, 0.8676, 0.5, 0.8676, 0.5, 0.8631, 0.5, 0.875, 0.75, 0.875, 0.75, 0.8676, 0.75, 0.8676, 0.75, 0.8676, 0.5, 0.8676, 0.5, 0.875, 0.5, 0.875, 0.5, 0.4181, 0.007295, 0.625, 0.001168, 0.625, 0.25, 0.4181, 0.25, 0.375, 0.006697, 0.4181, 0.007295, 0.4181, 0.25, 0.375, 0.25, 0.0, 0.0, 0.0, 0.0, 0.0, 0.0, 0.0, 0.0, 0.0, 0.0, 0.529, 0.08837, 0.5343, 0.08611, 0.5398, 0.08534, 0.5452, 0.08611, 0.5505, 0.08837, 0.5554, 0.09204, 0.5596, 0.09697, 0.5631, 0.103, 0.5657, 0.1099, 0.5673, 0.1173, 0.5679, 0.1251, 0.5673, 0.1328, 0.5657, 0.1402, 0.5631, 0.1471, 0.5596, 0.1531, 0.5554, 0.1581, 0.5505, 0.1617, 0.5452, 0.164, 0.5398, 0.1648, 0.5343, 0.164, 0.529, 0.1617, 0.5241, 0.1581, 0.5177, 0.2427, 0.625, 0.2427, 0.625, 0.007403, 0.5227, 0.007403, 0.529, 0.08837, 0.5227, 0.007403, 0.5177, 0.007403, 0.4595, 0.0731, 0.4595, 0.177, 0.5177, 0.2427, 0.5241, 0.1581, 0.5199, 0.1531, 0.5164, 0.1471, 0.5138, 0.1402, 0.5122, 0.1328, 0.5116, 0.1251, 0.5122, 0.1173, 0.5138, 0.1099, 0.5164, 0.103, 0.5199, 0.09697, 0.5241, 0.09204, 0.4595, 0.573, 0.4595, 0.6769, 0.5177, 0.7426, 0.5241, 0.658, 0.5199, 0.653, 0.5164, 0.647, 0.5138, 0.6401, 0.5122, 0.6327, 0.5116, 0.6249, 0.5122, 0.6172, 0.5138, 0.6098, 0.5164, 0.6029, 0.5199, 0.5969, 0.5241, 0.5919, 0.5288, 0.5884, 0.5224, 0.5073, 0.5177, 0.5073, 0.5241, 0.658, 0.5177, 0.7426, 0.625, 0.7426, 0.625, 0.5073, 0.5224, 0.5073, 0.5288, 0.5884, 0.529, 0.5883, 0.5343, 0.586, 0.5398, 0.5852, 0.5452, 0.586, 0.5505, 0.5883, 0.5554, 0.5919, 0.5596, 0.5969, 0.5631, 0.6029, 0.5657, 0.6098, 0.5673, 0.6172, 0.5679, 0.6249, 0.5673, 0.6327, 0.5657, 0.6401, 0.5631, 0.647, 0.5596, 0.653, 0.5554, 0.658, 0.5505, 0.6616, 0.5452, 0.6639, 0.5398, 0.6647, 0.5343, 0.6639, 0.529, 0.6616, 0.8671, 0.5073, 0.8648, 0.5073, 0.8648, 0.7426, 0.8671, 0.7426, 0.8671, 0.7426, 0.8671, 0.5073, 0.8671, 0.5073, 0.875, 0.5073, 0.8671, 0.5073, 0.8671, 0.7426, 0.875, 0.7426, 0.8671, 0.7426, 0.8671, 0.5073, 0.8671, 0.5073, 0.6318, 0.7426, 0.6318, 0.7426, 0.6342, 0.7426, 0.6342, 0.5073, 0.6318, 0.5073, 0.6318, 0.6921, 0.6318, 0.5073, 0.625, 0.5073, 0.625, 0.7426, 0.6318, 0.7426, 0.6318, 0.6921])
me_011.use_remesh_fix_poles = True
me_011.use_remesh_preserve_attributes = False
me_011.update()

# ---- objects
ob_camera_left = bpy.data.objects.new('camera_left', me_015)
ob_camera_right = bpy.data.objects.new('camera_right', me_018)
ob_mount_body_right = bpy.data.objects.new('mount_body_right', me_016)
ob_mount_body_left = bpy.data.objects.new('mount_body_left', me_004)
ob_mount_fixture_upper_left = bpy.data.objects.new('mount_fixture_upper_left', me_001)
ob_mount_fixture_upper_right = bpy.data.objects.new('mount_fixture_upper_right', me_003)
ob_mount_body = bpy.data.objects.new('mount_body', me_005)
ob_unionparts_mount_body = bpy.data.objects.new('unionParts_mount_body', me_006)
ob_mount_fixture_under_60cm = bpy.data.objects.new('mount_fixture_under_60cm', me_011)

# ---- transforms, parenting, visibility, modifiers, constraints
ob_camera_left.location = (22.9, -4.709, 60.0)
ob_camera_left.rotation_euler = (0.0, 0.0, -0.2094)
ob_camera_left.scale = (35.5, 15.55, 27.5)
ob_camera_right.location = (-63.9, -13.18, 60.0)
ob_camera_right.rotation_euler = (0.0, -0.0, 0.2094)
ob_camera_right.scale = (35.5, 15.55, 27.5)
ob_mount_body_right.location = (0.0, 0.0, 0.0)
ob_mount_body_right.rotation_euler = (0.0, -0.0, 0.07069)
ob_mount_body_right.scale = (39.65, 9.0, 5.0)
_m = ob_mount_body_right.modifiers.new('ブーリアン', 'BOOLEAN')
_m.operation = 'UNION'
ob_mount_body_left.location = (0.0, 0.0, 0.0)
ob_mount_body_left.rotation_euler = (0.0, -0.0, -0.07069)
ob_mount_body_left.scale = (20.05, 9.0, 5.0)
ob_mount_fixture_upper_left.location = (22.04, -1.561, 14.25)
ob_mount_fixture_upper_left.rotation_euler = (0.0, -0.0, -0.07069)
ob_mount_fixture_upper_left.scale = (11.6, 7.5, 9.25)
ob_mount_fixture_upper_right.location = (-62.94, -4.457, 14.25)
ob_mount_fixture_upper_right.rotation_euler = (0.0, -0.0, 0.07069)
ob_mount_fixture_upper_right.scale = (11.6, 7.5, 9.25)
ob_mount_body.location = (0.0, 0.0, 0.0)
ob_mount_body.rotation_euler = (0.0, -0.0, -0.07069)
ob_mount_body.scale = (20.05, 9.0, 5.0)
ob_unionparts_mount_body.location = (0.0, 0.0, 0.0)
ob_unionparts_mount_body.scale = (20.05, 9.0, 5.0)
ob_mount_fixture_under_60cm.location = (-5.0, -0.9, -15.5)
ob_mount_fixture_under_60cm.rotation_euler = (3.142, 0.0, 0.0)
ob_mount_fixture_under_60cm.scale = (2.5, 8.0, 3.0)

# ---- collection membership
col_collection.objects.link(ob_camera_left)
col_collection.objects.link(ob_camera_right)
col_collection.objects.link(ob_mount_body_right)
col_collection.objects.link(ob_mount_body_left)
col_collection.objects.link(ob_mount_fixture_upper_left)
col_collection.objects.link(ob_mount_fixture_upper_right)
col_collection.objects.link(ob_mount_body)
col_collection.objects.link(ob_unionparts_mount_body)
col_collection.objects.link(ob_mount_fixture_under_60cm)

# ---- scene / render settings (as saved in the file)
scene.frame_start = 1; scene.frame_end = 250; scene.frame_set(1)
scene.render.engine = 'BLENDER_EEVEE_NEXT'
scene.cycles.use_denoising = False
scene.cycles.samples = 128
scene.cycles.sampling_pattern = 'TABULATED_SOBOL'
scene.cycles.use_adaptive_sampling = False
scene.cycles.use_light_tree = False
scene.view_settings.view_transform = 'Filmic'
scene.unit_settings.scale_length = 0.001
bpy.context.view_layer.update()

# ---- added for rendering (the .blend has no active camera and no usable light): camera, sun
cam_auto = bpy.data.cameras.new('AutoCamera')
cam_auto.lens = 50.0
cam_auto.sensor_width = 36.0
cam_auto.clip_end = 3349.68
ob_auto_camera = bpy.data.objects.new('AutoCamera', cam_auto)
scene.collection.objects.link(ob_auto_camera)
ob_auto_camera.location = (170.366, -240.429, 183.951)
ob_auto_camera.rotation_euler = (1.09748, -7.21219e-08, 0.694738)
scene.camera = ob_auto_camera
light_auto_sun = bpy.data.lights.new('AutoSun', 'SUN')
light_auto_sun.energy = 3.0
light_auto_sun.angle = 0.0523599
ob_auto_sun = bpy.data.objects.new('AutoSun', light_auto_sun)
scene.collection.objects.link(ob_auto_sun)
ob_auto_sun.rotation_euler = (0.872665, 0.174533, 0.523599)
bpy.context.view_layer.update()
